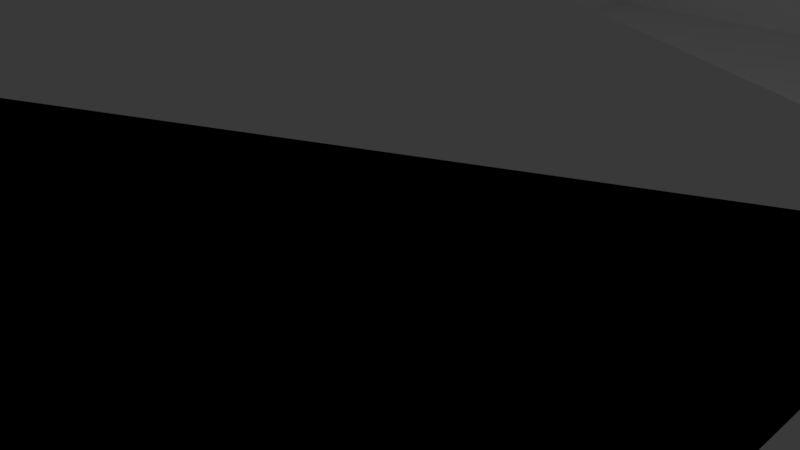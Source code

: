 # Source: Level1.blend  (saved by Blender 2.78.0; exported with 4.5.12 LTS)
import bpy
from mathutils import Matrix  # noqa: F401  (used for matrix-valued properties, if any)

bpy.ops.wm.read_factory_settings(use_empty=True)
scene = bpy.context.scene
scene.name = 'Scene'

# ---- collections
col_collection_1 = bpy.data.collections.new('Collection 1'); scene.collection.children.link(col_collection_1)

# ---- materials (node trees are filled in below, after node groups)
mat_material = bpy.data.materials.new('Material')
mat_material.alpha_threshold = 0.0
mat_material.use_transparent_shadow = False
mat_material.roughness = 0.5
mat_material.line_color = (0.0, 0.0, 0.0, 1.0)

# ---- material node trees

# ---- world
world_world = bpy.data.worlds.new('World'); scene.world = world_world
world_world.color = (0.05088, 0.05088, 0.05088)
world_world.use_sun_shadow = False
world_world.sun_shadow_jitter_overblur = 0.0
world_world.cycles.sampling_method = 'MANUAL'

# ---- cameras
cam_camera = bpy.data.cameras.new('Camera')
cam_camera.clip_end = 100.0
cam_camera.lens = 35.0
cam_camera.sensor_width = 32.0
cam_camera.sensor_height = 18.0
cam_camera.ortho_scale = 7.314
cam_camera.dof.focus_distance = 0.0
cam_camera.dof.aperture_fstop = 128.0

# ---- lights
light_lamp = bpy.data.lights.new('Lamp', 'POINT')
light_lamp.transmission_factor = 0.0
light_lamp.cutoff_distance = 30.0
light_lamp.energy = 100.0
light_lamp.shadow_buffer_clip_start = 1.001
light_lamp.shadow_soft_size = 0.1
light_lamp.shadow_maximum_resolution = 0.006
light_lamp.use_absolute_resolution = True

# ---- meshes
me_cube_010 = bpy.data.meshes.new('Cube.010')
me_cube_010.from_pydata([(1.0, -1.0, -1.0), (-1.0, -1.0, -1.0), (1.0, -1.0, 1.0), (-1.0, -1.0, 1.0), (0.0, -1.0, -1.0), (1.0, -1.0, 0.0), (-1.0, -1.0, 0.0), (-5.364e-07, -1.0, 1.0), (-2.98e-07, -1.0, 0.0), (-0.5, -1.0, -1.0), (1.0, -1.0, 0.5), (-1.0, -1.0, 0.5), (-0.5, -1.0, 1.0), (0.5, -1.0, -1.0), (1.0, -1.0, -0.5), (-1.0, -1.0, -0.5), (0.5, -1.0, 1.0), (-0.5, -1.0, 0.0), (0.5, -1.0, 0.0), (-1.49e-07, -1.0, -0.5), (-4.172e-07, -1.0, 0.5), (0.5, -1.0, 0.5), (0.5, -1.0, -0.5), (-0.5, -1.0, -0.5), (-0.5, -1.0, 0.5), (1.0, -0.75, -1.0), (-0.75, -1.0, -1.0), (1.0, -1.0, 0.75), (-1.0, -1.0, 0.75), (1.0, -0.75, 1.0), (-0.75, -1.0, 1.0), (0.25, -1.0, -1.0), (1.0, -1.0, -0.25), (-1.0, -1.0, -0.25), (0.25, -1.0, 1.0), (-0.75, -1.0, 0.0), (0.25, -1.0, 0.0), (-7.451e-08, -1.0, -0.75), (-3.576e-07, -1.0, 0.25), (1.0, -0.75, 0.0), (-0.25, -1.0, -1.0), (1.0, -1.0, 0.25), (-1.0, -1.0, 0.25), (-0.25, -1.0, 1.0), (0.75, -1.0, -1.0), (1.0, -1.0, -0.75), (-1.0, -0.75, -1.0), (-1.0, -1.0, -0.75), (0.75, -1.0, 1.0), (-1.0, -0.75, 1.0), (-1.0, -0.75, 0.0), (-0.25, -1.0, 0.0), (0.75, -1.0, 0.0), (-2.235e-07, -1.0, -0.25), (-4.768e-07, -1.0, 0.75), (1.0, -0.75, -0.5), (0.25, -1.0, 0.5), (0.75, -1.0, 0.5), (0.5, -1.0, 0.25), (0.5, -1.0, 0.75), (0.25, -1.0, -0.5), (0.75, -1.0, -0.5), (0.5, -1.0, -0.75), (0.5, -1.0, -0.25), (-0.75, -1.0, -0.5), (-0.25, -1.0, -0.5), (-0.5, -1.0, -0.75), (-0.5, -1.0, -0.25), (-1.0, -0.75, 0.5), (-1.0, -0.75, -0.5), (-0.75, -1.0, 0.5), (-0.25, -1.0, 0.5), (-0.5, -1.0, 0.25), (-0.5, -1.0, 0.75), (1.0, -0.75, 0.5), (1.0, -0.75, 0.25), (-0.25, -1.0, 0.75), (-0.25, -1.0, 0.25), (-0.75, -1.0, 0.25), (-1.0, -0.75, -0.25), (-1.0, -0.75, -0.75), (-1.0, -0.75, 0.75), (-1.0, -0.75, 0.25), (-0.25, -1.0, -0.25), (-0.25, -1.0, -0.75), (-0.75, -1.0, -0.75), (0.75, -1.0, -0.25), (0.75, -1.0, -0.75), (0.25, -1.0, -0.75), (0.75, -1.0, 0.75), (0.75, -1.0, 0.25), (0.25, -1.0, 0.25), (1.0, -0.75, -0.75), (1.0, -0.75, -0.25), (0.25, -1.0, 0.75), (0.25, -1.0, -0.25), (-0.75, -1.0, -0.25), (-0.75, -1.0, 0.75), (1.0, -0.75, 0.75), (1.0, -0.875, -1.0), (-0.875, -1.0, -1.0), (1.0, -1.0, 0.875), (-1.0, -1.0, 0.875), (1.0, -0.875, 1.0), (-0.875, -1.0, 1.0), (0.125, -1.0, -1.0), (1.0, -1.0, -0.125), (-1.0, -1.0, -0.125), (0.125, -1.0, 1.0), (-0.875, -1.0, 0.0), (0.125, -1.0, 0.0), (-3.725e-08, -1.0, -0.875), (-3.278e-07, -1.0, 0.125), (1.0, -0.875, 0.0), (-0.375, -1.0, -1.0), (1.0, -1.0, 0.375), (-1.0, -1.0, 0.375), (-0.375, -1.0, 1.0), (0.625, -1.0, -1.0), (1.0, -1.0, -0.625), (-1.0, -0.625, -1.0), (-1.0, -1.0, -0.625), (0.625, -1.0, 1.0), (-1.0, -0.625, 1.0), (-1.0, -0.625, 0.0), (-0.375, -1.0, 0.0), (0.625, -1.0, 0.0), (-1.863e-07, -1.0, -0.375), (-4.47e-07, -1.0, 0.625), (2.235e-08, -0.625, -1.0), (0.5, -0.625, -1.0), (1.0, -0.875, -0.5), (0.125, -1.0, 0.5), (0.625, -1.0, 0.5), (0.5, -1.0, 0.125), (0.5, -1.0, 0.625), (0.125, -1.0, -0.5), (0.625, -1.0, -0.5), (0.5, -1.0, -0.875), (0.5, -1.0, -0.375), (-0.875, -1.0, -0.5), (-0.375, -1.0, -0.5), (-0.5, -1.0, -0.875), (-0.5, -1.0, -0.375), (-1.0, -0.625, 0.5), (-1.0, -0.625, -0.5), (-0.875, -1.0, 0.5), (-0.375, -1.0, 0.5), (-0.5, -1.0, 0.125), (-0.5, -1.0, 0.625), (1.0, -0.875, 0.5), (-0.5, -0.625, -1.0), (1.0, -0.625, -1.0), (-0.625, -1.0, -1.0), (1.0, -1.0, 0.625), (-1.0, -1.0, 0.625), (1.0, -0.625, 1.0), (-0.625, -1.0, 1.0), (0.375, -1.0, -1.0), (1.0, -1.0, -0.375), (-1.0, -1.0, -0.375), (0.375, -1.0, 1.0), (-0.625, -1.0, 0.0), (0.375, -1.0, 0.0), (-1.118e-07, -1.0, -0.625), (-3.874e-07, -1.0, 0.375), (1.0, -0.625, 0.0), (-3.912e-07, -0.625, 1.0), (-0.125, -1.0, -1.0), (1.0, -1.0, 0.125), (-1.0, -1.0, 0.125), (-0.125, -1.0, 1.0), (0.875, -1.0, -1.0), (1.0, -1.0, -0.875), (-1.0, -0.875, -1.0), (-1.0, -1.0, -0.875), (0.875, -1.0, 1.0), (-1.0, -0.875, 1.0), (-1.0, -0.875, 0.0), (-0.125, -1.0, 0.0), (0.875, -1.0, 0.0), (-2.608e-07, -1.0, -0.125), (-5.066e-07, -1.0, 0.875), (0.5, -0.625, 1.0), (1.0, -0.625, -0.5), (0.375, -1.0, 0.5), (0.875, -1.0, 0.5), (0.5, -1.0, 0.375), (0.5, -1.0, 0.875), (0.375, -1.0, -0.5), (0.875, -1.0, -0.5), (0.5, -1.0, -0.625), (0.5, -1.0, -0.125), (-0.625, -1.0, -0.5), (-0.125, -1.0, -0.5), (-0.5, -1.0, -0.625), (-0.5, -1.0, -0.125), (-1.0, -0.875, 0.5), (-1.0, -0.875, -0.5), (-0.625, -1.0, 0.5), (-0.125, -1.0, 0.5), (-0.5, -1.0, 0.375), (-0.5, -1.0, 0.875), (1.0, -0.625, 0.5), (-0.5, -0.625, 1.0), (-0.25, -0.625, -1.0), (-0.25, -0.625, 1.0), (1.0, -0.875, 0.25), (1.0, -0.625, 0.25), (1.0, -0.75, 0.125), (1.0, -0.75, 0.375), (-0.375, -1.0, 0.75), (-0.125, -1.0, 0.75), (-0.25, -1.0, 0.625), (-0.25, -1.0, 0.875), (-0.375, -1.0, 0.25), (-0.125, -1.0, 0.25), (-0.25, -1.0, 0.125), (-0.25, -1.0, 0.375), (-0.875, -1.0, 0.25), (-0.625, -1.0, 0.25), (-0.75, -1.0, 0.125), (-0.75, -1.0, 0.375), (-1.0, -0.625, -0.25), (-1.0, -0.875, -0.25), (-1.0, -0.75, -0.375), (-1.0, -0.75, -0.125), (-1.0, -0.625, -0.75), (-1.0, -0.875, -0.75), (-1.0, -0.75, -0.875), (-1.0, -0.75, -0.625), (-1.0, -0.625, 0.75), (-1.0, -0.875, 0.75), (-1.0, -0.75, 0.625), (-1.0, -0.75, 0.875), (-1.0, -0.625, 0.25), (-1.0, -0.875, 0.25), (-1.0, -0.75, 0.125), (-1.0, -0.75, 0.375), (-0.375, -1.0, -0.25), (-0.125, -1.0, -0.25), (-0.25, -1.0, -0.375), (-0.25, -1.0, -0.125), (-0.375, -1.0, -0.75), (-0.125, -1.0, -0.75), (-0.25, -1.0, -0.875), (-0.25, -1.0, -0.625), (-0.875, -1.0, -0.75), (-0.625, -1.0, -0.75), (-0.75, -1.0, -0.875), (-0.75, -1.0, -0.625), (0.625, -1.0, -0.25), (0.875, -1.0, -0.25), (0.75, -1.0, -0.375), (0.75, -1.0, -0.125), (0.625, -1.0, -0.75), (0.875, -1.0, -0.75), (0.75, -1.0, -0.875), (0.75, -1.0, -0.625), (0.125, -1.0, -0.75), (0.375, -1.0, -0.75), (0.25, -1.0, -0.875), (0.25, -1.0, -0.625), (0.625, -1.0, 0.75), (0.875, -1.0, 0.75), (0.75, -1.0, 0.625), (0.75, -1.0, 0.875), (0.625, -1.0, 0.25), (0.875, -1.0, 0.25), (0.75, -1.0, 0.125), (0.75, -1.0, 0.375), (0.125, -1.0, 0.25), (0.375, -1.0, 0.25), (0.25, -1.0, 0.125), (0.25, -1.0, 0.375), (1.0, -0.875, -0.75), (1.0, -0.625, -0.75), (1.0, -0.75, -0.875), (1.0, -0.75, -0.625), (0.75, -0.625, 1.0), (0.75, -0.625, -1.0), (0.25, -0.625, -1.0), (0.25, -0.625, 1.0), (1.0, -0.875, -0.25), (1.0, -0.625, -0.25), (1.0, -0.75, -0.375), (1.0, -0.75, -0.125), (0.125, -1.0, 0.75), (0.375, -1.0, 0.75), (0.25, -1.0, 0.625), (0.25, -1.0, 0.875), (0.125, -1.0, -0.25), (0.375, -1.0, -0.25), (0.25, -1.0, -0.375), (0.25, -1.0, -0.125), (-0.875, -1.0, -0.25), (-0.625, -1.0, -0.25), (-0.75, -1.0, -0.375), (-0.75, -1.0, -0.125), (-0.875, -1.0, 0.75), (-0.625, -1.0, 0.75), (-0.75, -1.0, 0.625), (-0.75, -1.0, 0.875), (1.0, -0.875, 0.75), (1.0, -0.625, 0.75), (1.0, -0.75, 0.625), (1.0, -0.75, 0.875), (-0.75, -0.625, 1.0), (-0.75, -0.625, -1.0), (-0.625, -0.625, -1.0), (-0.875, -0.625, -1.0), (-0.875, -0.625, 1.0), (-0.625, -0.625, 1.0), (1.0, -0.625, 0.875), (1.0, -0.625, 0.625), (1.0, -0.875, 0.625), (-0.625, -1.0, 0.875), (-0.625, -1.0, 0.625), (-0.875, -1.0, 0.625), (-0.625, -1.0, -0.125), (-0.625, -1.0, -0.375), (-0.875, -1.0, -0.375), (0.375, -1.0, -0.125), (0.375, -1.0, -0.375), (0.125, -1.0, -0.375), (0.375, -1.0, 0.875), (0.375, -1.0, 0.625), (0.125, -1.0, 0.625), (1.0, -0.625, -0.125), (1.0, -0.625, -0.375), (1.0, -0.875, -0.375), (0.125, -0.625, 1.0), (0.375, -0.625, 1.0), (0.375, -0.625, -1.0), (0.125, -0.625, -1.0), (0.875, -0.625, -1.0), (0.625, -0.625, -1.0), (0.625, -0.625, 1.0), (0.875, -0.625, 1.0), (1.0, -0.625, -0.625), (1.0, -0.625, -0.875), (1.0, -0.875, -0.875), (0.375, -1.0, 0.375), (0.375, -1.0, 0.125), (0.125, -1.0, 0.125), (0.875, -1.0, 0.375), (0.875, -1.0, 0.125), (0.625, -1.0, 0.125), (0.875, -1.0, 0.875), (0.875, -1.0, 0.625), (0.625, -1.0, 0.625), (0.375, -1.0, -0.625), (0.375, -1.0, -0.875), (0.125, -1.0, -0.875), (0.875, -1.0, -0.625), (0.875, -1.0, -0.875), (0.625, -1.0, -0.875), (0.875, -1.0, -0.125), (0.875, -1.0, -0.375), (0.625, -1.0, -0.375), (-0.625, -1.0, -0.625), (-0.625, -1.0, -0.875), (-0.875, -1.0, -0.875), (-0.125, -1.0, -0.625), (-0.125, -1.0, -0.875), (-0.375, -1.0, -0.875), (-0.125, -1.0, -0.125), (-0.125, -1.0, -0.375), (-0.375, -1.0, -0.375), (-1.0, -0.875, 0.375), (-1.0, -0.875, 0.125), (-1.0, -0.625, 0.125), (-1.0, -0.875, 0.875), (-1.0, -0.875, 0.625), (-1.0, -0.625, 0.625), (-1.0, -0.875, -0.625), (-1.0, -0.875, -0.875), (-1.0, -0.625, -0.875), (-1.0, -0.875, -0.125), (-1.0, -0.875, -0.375), (-1.0, -0.625, -0.375), (-0.625, -1.0, 0.375), (-0.625, -1.0, 0.125), (-0.875, -1.0, 0.125), (-0.125, -1.0, 0.375), (-0.125, -1.0, 0.125), (-0.375, -1.0, 0.125), (-0.125, -1.0, 0.875), (-0.125, -1.0, 0.625), (-0.375, -1.0, 0.625), (1.0, -0.625, 0.375), (1.0, -0.625, 0.125), (1.0, -0.875, 0.125), (-0.375, -0.625, 1.0), (-0.125, -0.625, 1.0), (-0.125, -0.625, -1.0), (-0.375, -0.625, -1.0), (1.0, -0.875, 0.375), (-0.375, -1.0, 0.875), (-0.375, -1.0, 0.375), (-0.875, -1.0, 0.375), (-1.0, -0.625, -0.125), (-1.0, -0.625, -0.625), (-1.0, -0.625, 0.875), (-1.0, -0.625, 0.375), (-0.375, -1.0, -0.125), (-0.375, -1.0, -0.625), (-0.875, -1.0, -0.625), (0.625, -1.0, -0.125), (0.625, -1.0, -0.625), (0.125, -1.0, -0.625), (0.625, -1.0, 0.875), (0.625, -1.0, 0.375), (0.125, -1.0, 0.375), (1.0, -0.875, -0.625), (1.0, -0.875, -0.125), (0.125, -1.0, 0.875), (0.125, -1.0, -0.125), (-0.875, -1.0, -0.125), (-0.875, -1.0, 0.875), (1.0, -0.875, 0.875), (1.0, -0.875, 11.0), (1.0, -1.0, 11.0), (-0.875, -1.0, 11.0), (-1.0, -1.0, 11.0), (0.125, -1.0, 11.0), (-5.364e-07, -1.0, 11.0), (-4.88e-07, -0.875, 11.0), (-0.375, -1.0, 11.0), (-0.5, -1.0, 11.0), (0.625, -1.0, 11.0), (0.5, -1.0, 11.0), (0.5, -0.875, 11.0), (-0.5, -0.875, 11.0), (1.0, -0.625, 11.0), (1.0, -0.75, 11.0), (-0.625, -1.0, 11.0), (-0.75, -1.0, 11.0), (0.375, -1.0, 11.0), (0.25, -1.0, 11.0), (-3.912e-07, -0.625, 11.0), (-4.396e-07, -0.75, 11.0), (-0.125, -1.0, 11.0), (-0.25, -1.0, 11.0), (0.875, -1.0, 11.0), (0.75, -1.0, 11.0), (-1.0, -0.875, 11.0), (-1.0, -0.75, 11.0), (0.5, -0.625, 11.0), (0.5, -0.75, 11.0), (-0.5, -0.625, 11.0), (-0.5, -0.75, 11.0), (-0.25, -0.875, 11.0), (-0.25, -0.625, 11.0), (-0.25, -0.75, 11.0), (-0.125, -0.75, 11.0), (-0.375, -0.75, 11.0), (0.75, -0.875, 11.0), (0.75, -0.625, 11.0), (0.75, -0.75, 11.0), (0.875, -0.75, 11.0), (0.625, -0.75, 11.0), (0.25, -0.875, 11.0), (0.25, -0.625, 11.0), (0.25, -0.75, 11.0), (0.375, -0.75, 11.0), (0.125, -0.75, 11.0), (-0.75, -0.875, 11.0), (-0.75, -0.625, 11.0), (-0.75, -0.75, 11.0), (-0.625, -0.75, 11.0), (-0.875, -0.75, 11.0), (-1.0, -0.625, 11.0), (-0.875, -0.625, 11.0), (-0.625, -0.625, 11.0), (-0.625, -0.875, 11.0), (0.125, -0.625, 11.0), (0.375, -0.625, 11.0), (0.375, -0.875, 11.0), (0.625, -0.625, 11.0), (0.875, -0.625, 11.0), (0.875, -0.875, 11.0), (-0.375, -0.625, 11.0), (-0.125, -0.625, 11.0), (-0.125, -0.875, 11.0), (-0.375, -0.875, 11.0), (0.625, -0.875, 11.0), (0.125, -0.875, 11.0), (-0.875, -0.875, 11.0), (1.0, -0.875, -9.0), (1.0, -1.0, -9.0), (-0.875, -1.0, -9.0), (-1.0, -1.0, -9.0), (0.125, -1.0, -9.0), (0.0, -1.0, -9.0), (-0.375, -1.0, -9.0), (-0.5, -1.0, -9.0), (0.625, -1.0, -9.0), (0.5, -1.0, -9.0), (1.0, -0.625, -9.0), (1.0, -0.75, -9.0), (-0.625, -1.0, -9.0), (-0.75, -1.0, -9.0), (0.375, -1.0, -9.0), (0.25, -1.0, -9.0), (-0.125, -1.0, -9.0), (-0.25, -1.0, -9.0), (0.875, -1.0, -9.0), (0.75, -1.0, -9.0), (-1.0, -0.875, -9.0), (-1.0, -0.75, -9.0), (7.451e-09, -0.875, -9.0), (1.49e-08, -0.75, -9.0), (0.5, -0.875, -9.0), (0.5, -0.75, -9.0), (-0.5, -0.875, -9.0), (-0.5, -0.75, -9.0), (-0.375, -0.75, -9.0), (-0.125, -0.75, -9.0), (-0.25, -0.75, -9.0), (-0.25, -0.875, -9.0), (0.625, -0.75, -9.0), (0.875, -0.75, -9.0), (0.75, -0.75, -9.0), (0.75, -0.875, -9.0), (0.125, -0.75, -9.0), (0.375, -0.75, -9.0), (0.25, -0.75, -9.0), (0.25, -0.875, -9.0), (-0.875, -0.75, -9.0), (-0.625, -0.75, -9.0), (-0.75, -0.75, -9.0), (-0.75, -0.875, -9.0), (-1.0, -0.625, -9.0), (2.235e-08, -0.625, -9.0), (0.5, -0.625, -9.0), (-0.5, -0.625, -9.0), (-0.25, -0.625, -9.0), (0.75, -0.625, -9.0), (0.25, -0.625, -9.0), (-0.75, -0.625, -9.0), (-0.625, -0.875, -9.0), (-0.625, -0.625, -9.0), (-0.875, -0.625, -9.0), (0.375, -0.875, -9.0), (0.375, -0.625, -9.0), (0.125, -0.625, -9.0), (0.875, -0.875, -9.0), (0.875, -0.625, -9.0), (0.625, -0.625, -9.0), (-0.125, -0.875, -9.0), (-0.125, -0.625, -9.0), (-0.375, -0.625, -9.0), (-0.375, -0.875, -9.0), (0.625, -0.875, -9.0), (0.125, -0.875, -9.0), (-0.875, -0.875, -9.0)], [], [(420, 103, 2, 101), (419, 104, 3, 102), (418, 109, 6, 107), (417, 110, 8, 181), (416, 108, 7, 182), (415, 113, 5, 106), (414, 131, 14, 119), (413, 132, 20, 165), (412, 133, 21, 187), (411, 122, 16, 188), (410, 136, 19, 164), (409, 137, 22, 191), (408, 126, 18, 192), (407, 140, 15, 121), (406, 141, 23, 195), (405, 125, 17, 196), (400, 146, 11, 116), (399, 147, 24, 201), (398, 117, 12, 202), (397, 150, 10, 115), (392, 207, 41, 169), (391, 208, 75, 209), (390, 203, 74, 210), (389, 211, 73, 149), (388, 212, 76, 213), (387, 171, 43, 214), (386, 215, 72, 148), (385, 216, 77, 217), (384, 200, 71, 218), (383, 219, 42, 170), (382, 220, 78, 221), (381, 199, 70, 222), (379, 224, 79, 225), (378, 178, 50, 226), (376, 228, 80, 229), (375, 198, 69, 230), (373, 232, 81, 233), (372, 177, 49, 234), (370, 236, 82, 237), (369, 197, 68, 238), (368, 239, 67, 143), (367, 240, 83, 241), (366, 179, 51, 242), (365, 243, 66, 142), (364, 244, 84, 245), (363, 194, 65, 246), (362, 247, 47, 175), (361, 248, 85, 249), (360, 193, 64, 250), (359, 251, 63, 139), (358, 252, 86, 253), (357, 180, 52, 254), (356, 255, 62, 138), (355, 256, 87, 257), (354, 190, 61, 258), (353, 259, 37, 111), (352, 260, 88, 261), (351, 189, 60, 262), (350, 263, 59, 135), (349, 264, 89, 265), (348, 176, 48, 266), (347, 267, 58, 134), (346, 268, 90, 269), (345, 186, 57, 270), (344, 271, 38, 112), (343, 272, 91, 273), (342, 185, 56, 274), (341, 275, 45, 173), (340, 276, 92, 277), (339, 184, 55, 278), (396, 205, 537, 552), (174, 46, 510, 509), (4, 168, 505, 494), (34, 161, 438, 439), (204, 312, 474, 450), (171, 7, 426, 442), (330, 283, 32, 159), (329, 284, 93, 285), (328, 166, 39, 286), (327, 287, 54, 128), (326, 288, 94, 289), (325, 161, 34, 290), (324, 291, 53, 127), (323, 292, 95, 293), (322, 163, 36, 294), (321, 295, 33, 160), (320, 296, 96, 297), (319, 162, 35, 298), (318, 299, 28, 155), (317, 300, 97, 301), (316, 157, 30, 302), (315, 303, 27, 154), (314, 304, 98, 305), (313, 156, 29, 306), (108, 34, 439, 425), (177, 3, 424, 446), (29, 156, 434, 435), (280, 335, 548, 538), (151, 396, 552, 536), (158, 31, 504, 503), (172, 44, 508, 507), (395, 129, 534, 551), (46, 120, 533, 510), (205, 395, 551, 537), (31, 105, 493, 504), (103, 29, 435, 421), (176, 2, 422, 444), (393, 204, 450, 482), (206, 393, 482, 453), (3, 104, 423, 424), (304, 313, 306, 98), (203, 314, 305, 74), (150, 315, 154, 10), (74, 305, 315, 150), (305, 98, 303, 315), (300, 316, 302, 97), (73, 202, 316, 300), (202, 12, 157, 316), (199, 317, 301, 70), (24, 149, 317, 199), (149, 73, 300, 317), (146, 318, 155, 11), (70, 301, 318, 146), (301, 97, 299, 318), (296, 319, 298, 96), (67, 196, 319, 296), (196, 17, 162, 319), (193, 320, 297, 64), (23, 143, 320, 193), (143, 67, 296, 320), (140, 321, 160, 15), (64, 297, 321, 140), (297, 96, 295, 321), (292, 322, 294, 95), (63, 192, 322, 292), (192, 18, 163, 322), (189, 323, 293, 60), (22, 139, 323, 189), (139, 63, 292, 323), (136, 324, 127, 19), (60, 293, 324, 136), (293, 95, 291, 324), (288, 325, 290, 94), (59, 188, 325, 288), (188, 16, 161, 325), (185, 326, 289, 56), (21, 135, 326, 185), (135, 59, 288, 326), (132, 327, 128, 20), (56, 289, 327, 132), (289, 94, 287, 327), (284, 328, 286, 93), (184, 329, 285, 55), (131, 330, 159, 14), (55, 285, 330, 131), (285, 93, 283, 330), (311, 123, 472, 473), (307, 311, 473, 468), (332, 282, 463, 477), (43, 171, 442, 443), (7, 108, 425, 426), (44, 118, 497, 508), (168, 40, 506, 505), (105, 4, 494, 493), (153, 26, 502, 501), (334, 281, 539, 546), (118, 13, 498, 497), (1, 174, 509, 492), (152, 25, 500, 499), (129, 334, 546, 534), (13, 158, 503, 498), (117, 43, 443, 428), (49, 177, 446, 447), (123, 49, 447, 472), (2, 103, 421, 422), (183, 332, 477, 448), (276, 339, 278, 92), (152, 340, 277, 25), (99, 341, 173, 0), (25, 277, 341, 99), (277, 92, 275, 341), (272, 342, 274, 91), (58, 187, 342, 272), (187, 21, 185, 342), (163, 343, 273, 36), (18, 134, 343, 163), (134, 58, 272, 343), (110, 344, 112, 8), (36, 273, 344, 110), (273, 91, 271, 344), (268, 345, 270, 90), (41, 115, 345, 268), (115, 10, 186, 345), (180, 346, 269, 52), (5, 169, 346, 180), (169, 41, 268, 346), (126, 347, 134, 18), (52, 269, 347, 126), (269, 90, 267, 347), (264, 348, 266, 89), (27, 101, 348, 264), (101, 2, 176, 348), (186, 349, 265, 57), (10, 154, 349, 186), (154, 27, 264, 349), (133, 350, 135, 21), (57, 265, 350, 133), (265, 89, 263, 350), (260, 351, 262, 88), (62, 191, 351, 260), (191, 22, 189, 351), (158, 352, 261, 31), (13, 138, 352, 158), (138, 62, 260, 352), (105, 353, 111, 4), (31, 261, 353, 105), (261, 88, 259, 353), (256, 354, 258, 87), (45, 119, 354, 256), (119, 14, 190, 354), (172, 355, 257, 44), (0, 173, 355, 172), (173, 45, 256, 355), (118, 356, 138, 13), (44, 257, 356, 118), (257, 87, 255, 356), (252, 357, 254, 86), (32, 106, 357, 252), (106, 5, 180, 357), (190, 358, 253, 61), (14, 159, 358, 190), (159, 32, 252, 358), (137, 359, 139, 22), (61, 253, 359, 137), (253, 86, 251, 359), (248, 360, 250, 85), (66, 195, 360, 248), (195, 23, 193, 360), (153, 361, 249, 26), (9, 142, 361, 153), (142, 66, 248, 361), (100, 362, 175, 1), (26, 249, 362, 100), (249, 85, 247, 362), (244, 363, 246, 84), (37, 164, 363, 244), (164, 19, 194, 363), (168, 364, 245, 40), (4, 111, 364, 168), (111, 37, 244, 364), (114, 365, 142, 9), (40, 245, 365, 114), (245, 84, 243, 365), (240, 366, 242, 83), (53, 181, 366, 240), (181, 8, 179, 366), (194, 367, 241, 65), (19, 127, 367, 194), (127, 53, 240, 367), (141, 368, 143, 23), (65, 241, 368, 141), (241, 83, 239, 368), (236, 369, 238, 82), (42, 116, 369, 236), (116, 11, 197, 369), (178, 370, 237, 50), (6, 170, 370, 178), (170, 42, 236, 370), (50, 237, 371, 124), (237, 82, 235, 371), (232, 372, 234, 81), (28, 102, 372, 232), (102, 3, 177, 372), (197, 373, 233, 68), (11, 155, 373, 197), (155, 28, 232, 373), (68, 233, 374, 144), (233, 81, 231, 374), (228, 375, 230, 80), (47, 121, 375, 228), (121, 15, 198, 375), (174, 376, 229, 46), (1, 175, 376, 174), (175, 47, 228, 376), (46, 229, 377, 120), (229, 80, 227, 377), (224, 378, 226, 79), (33, 107, 378, 224), (107, 6, 178, 378), (198, 379, 225, 69), (15, 160, 379, 198), (160, 33, 224, 379), (69, 225, 380, 145), (225, 79, 223, 380), (220, 381, 222, 78), (72, 201, 381, 220), (201, 24, 199, 381), (162, 382, 221, 35), (17, 148, 382, 162), (148, 72, 220, 382), (109, 383, 170, 6), (35, 221, 383, 109), (221, 78, 219, 383), (216, 384, 218, 77), (38, 165, 384, 216), (165, 20, 200, 384), (179, 385, 217, 51), (8, 112, 385, 179), (112, 38, 216, 385), (125, 386, 148, 17), (51, 217, 386, 125), (217, 77, 215, 386), (212, 387, 214, 76), (54, 182, 387, 212), (182, 7, 171, 387), (200, 388, 213, 71), (20, 128, 388, 200), (128, 54, 212, 388), (147, 389, 149, 24), (71, 213, 389, 147), (213, 76, 211, 389), (208, 390, 210, 75), (166, 391, 209, 39), (113, 392, 169, 5), (39, 209, 392, 113), (209, 75, 207, 392), (48, 176, 444, 445), (122, 48, 445, 430), (338, 279, 458, 480), (156, 338, 480, 434), (157, 12, 429, 436), (310, 308, 540, 543), (0, 172, 507, 490), (333, 130, 535, 545), (120, 310, 543, 533), (40, 114, 495, 506), (336, 280, 538, 549), (26, 100, 491, 502), (281, 333, 545, 539), (331, 167, 440, 476), (12, 117, 428, 429), (282, 331, 476, 463), (207, 397, 115, 41), (75, 210, 397, 207), (210, 74, 150, 397), (211, 398, 202, 73), (76, 214, 398, 211), (214, 43, 117, 398), (215, 399, 201, 72), (77, 218, 399, 215), (218, 71, 147, 399), (219, 400, 116, 42), (78, 222, 400, 219), (222, 70, 146, 400), (79, 226, 401, 223), (226, 50, 124, 401), (80, 230, 402, 227), (230, 69, 145, 402), (81, 234, 403, 231), (234, 49, 123, 403), (82, 238, 404, 235), (238, 68, 144, 404), (239, 405, 196, 67), (83, 242, 405, 239), (242, 51, 125, 405), (243, 406, 195, 66), (84, 246, 406, 243), (246, 65, 141, 406), (247, 407, 121, 47), (85, 250, 407, 247), (250, 64, 140, 407), (251, 408, 192, 63), (86, 254, 408, 251), (254, 52, 126, 408), (255, 409, 191, 62), (87, 258, 409, 255), (258, 61, 137, 409), (259, 410, 164, 37), (88, 262, 410, 259), (262, 60, 136, 410), (263, 411, 188, 59), (89, 266, 411, 263), (266, 48, 122, 411), (267, 412, 187, 58), (90, 270, 412, 267), (270, 57, 133, 412), (271, 413, 165, 38), (91, 274, 413, 271), (274, 56, 132, 413), (275, 414, 119, 45), (92, 278, 414, 275), (278, 55, 131, 414), (161, 16, 431, 438), (16, 122, 430, 431), (337, 183, 448, 479), (114, 9, 496, 495), (130, 336, 549, 535), (100, 1, 492, 491), (25, 99, 489, 500), (309, 151, 536, 542), (9, 153, 501, 496), (394, 206, 453, 483), (279, 337, 479, 458), (30, 157, 436, 437), (283, 415, 106, 32), (93, 286, 415, 283), (286, 39, 113, 415), (287, 416, 182, 54), (94, 290, 416, 287), (290, 34, 108, 416), (291, 417, 181, 53), (95, 294, 417, 291), (294, 36, 110, 417), (295, 418, 107, 33), (96, 298, 418, 295), (298, 35, 109, 418), (299, 419, 102, 28), (97, 302, 419, 299), (302, 30, 104, 419), (303, 420, 101, 27), (98, 306, 420, 303), (306, 29, 103, 420), (167, 394, 483, 440), (104, 30, 437, 423), (312, 307, 468, 474), (99, 0, 490, 489), (308, 309, 542, 540), (335, 152, 499, 548), (488, 446, 424, 423), (487, 427, 426, 425), (486, 432, 431, 430), (485, 433, 429, 428), (484, 452, 443, 442), (483, 453, 454, 455), (482, 450, 451, 456), (481, 457, 445, 444), (480, 458, 459, 460), (479, 448, 449, 461), (478, 462, 439, 438), (477, 463, 464, 465), (476, 440, 441, 466), (475, 467, 437, 436), (474, 468, 469, 470), (473, 472, 447, 471), (468, 473, 471, 469), (450, 474, 470, 451), (433, 475, 436, 429), (451, 470, 475, 433), (470, 469, 467, 475), (463, 476, 466, 464), (448, 477, 465, 449), (432, 478, 438, 431), (449, 465, 478, 432), (465, 464, 462, 478), (458, 479, 461, 459), (434, 480, 460, 435), (421, 481, 444, 422), (435, 460, 481, 421), (460, 459, 457, 481), (453, 482, 456, 454), (440, 483, 455, 441), (427, 484, 442, 426), (441, 455, 484, 427), (455, 454, 452, 484), (452, 485, 428, 443), (454, 456, 485, 452), (456, 451, 433, 485), (457, 486, 430, 445), (459, 461, 486, 457), (461, 449, 432, 486), (462, 487, 425, 439), (464, 466, 487, 462), (466, 441, 427, 487), (467, 488, 423, 437), (469, 471, 488, 467), (471, 447, 446, 488), (556, 491, 492, 509), (555, 493, 494, 511), (554, 497, 498, 513), (553, 495, 496, 515), (552, 517, 516, 536), (551, 518, 519, 537), (550, 505, 506, 520), (549, 521, 514, 535), (548, 522, 523, 538), (547, 507, 508, 524), (546, 525, 512, 534), (545, 526, 527, 539), (544, 503, 504, 528), (543, 529, 510, 533), (542, 530, 531, 540), (541, 501, 502, 532), (530, 541, 532, 531), (516, 515, 541, 530), (515, 496, 501, 541), (536, 516, 530, 542), (540, 531, 529, 543), (526, 544, 528, 527), (514, 513, 544, 526), (513, 498, 503, 544), (535, 514, 526, 545), (539, 527, 525, 546), (522, 547, 524, 523), (500, 489, 547, 522), (489, 490, 507, 547), (499, 500, 522, 548), (538, 523, 521, 549), (518, 550, 520, 519), (512, 511, 550, 518), (511, 494, 505, 550), (534, 512, 518, 551), (537, 519, 517, 552), (517, 553, 515, 516), (519, 520, 553, 517), (520, 506, 495, 553), (521, 554, 513, 514), (523, 524, 554, 521), (524, 508, 497, 554), (525, 555, 511, 512), (527, 528, 555, 525), (528, 504, 493, 555), (529, 556, 509, 510), (531, 532, 556, 529), (532, 502, 491, 556)])
me_cube_010.materials.append(mat_material)
me_cube_010.use_remesh_preserve_volume = False
me_cube_010.use_remesh_preserve_attributes = False
me_cube_010.use_mirror_vertex_groups = False
me_cube_010.update()
me_cube_009 = bpy.data.meshes.new('Cube.009')
me_cube_009.from_pydata([(1.0, -5.96e-08, -1.0), (-1.0, 2.98e-07, -1.0), (1.0, -5.364e-07, 1.0), (-1.0, 1.788e-07, 1.0), (-1.0, 2.384e-07, 0.0), (1.0, -2.98e-07, 0.0), (-1.49e-07, -1.788e-07, 1.0), (1.0, -0.5, -1.0), (1.0, -0.5, 1.0), (-1.0, -0.5, -1.0), (-1.0, -0.5, 1.0), (-1.0, -0.5, 0.0), (-1.0, 2.682e-07, -0.5), (-1.0, 2.086e-07, 0.5), (1.0, -0.5, 0.0), (1.0, -1.788e-07, -0.5), (1.0, -4.172e-07, 0.5), (-3.427e-07, -0.5, 1.0), (0.5, -3.576e-07, 1.0), (-0.5, 0.0, 1.0), (0.5, -0.5, 1.0), (1.0, -0.5, -0.5), (-1.0, -0.5, 0.5), (-1.0, -0.5, -0.5), (1.0, -0.5, 0.5), (-0.5, -0.5, 1.0), (-0.5, -0.5, -1.0), (1.0, 0.25, -1.0), (-1.0, -0.25, -1.0), (1.0, 0.25, 1.0), (-1.0, -0.25, 1.0), (-1.0, -0.25, 0.0), (-1.0, 2.831e-07, -0.75), (-1.0, 2.235e-07, 0.25), (1.0, 0.25, 0.0), (1.0, -1.192e-07, -0.75), (1.0, -3.576e-07, 0.25), (-5.215e-08, 0.25, 1.0), (0.75, -4.47e-07, 1.0), (-0.25, -8.941e-08, 1.0), (1.0, -0.25, -1.0), (-1.0, 0.25, -1.0), (1.0, -0.25, 1.0), (-1.0, 0.25, 1.0), (-1.0, 0.25, 0.0), (-1.0, 2.533e-07, -0.25), (-1.0, 1.937e-07, 0.75), (1.0, -0.25, 0.0), (1.0, -2.384e-07, -0.25), (1.0, -4.768e-07, 0.75), (-2.459e-07, -0.25, 1.0), (0.25, -2.682e-07, 1.0), (-0.75, 8.941e-08, 1.0), (0.75, -0.5, -1.0), (-0.5, 0.25, 1.0), (0.5, 0.25, 1.0), (0.5, -0.25, 1.0), (0.75, -0.5, 1.0), (0.25, -0.5, 1.0), (1.0, 0.25, 0.5), (1.0, 0.25, -0.5), (1.0, -0.25, -0.5), (1.0, -0.5, -0.75), (1.0, -0.5, -0.25), (-1.0, -0.25, 0.5), (-1.0, -0.5, 0.25), (-1.0, -0.5, 0.75), (-1.0, -0.25, -0.5), (-1.0, -0.5, -0.75), (-1.0, -0.5, -0.25), (-1.0, 0.25, -0.5), (-1.0, 0.25, 0.5), (1.0, -0.25, 0.5), (1.0, -0.5, 0.25), (1.0, -0.5, 0.75), (-0.5, -0.25, 1.0), (-0.25, -0.5, 1.0), (-0.75, -0.5, 1.0), (-0.25, -0.5, -1.0), (-0.75, -0.25, 1.0), (-0.25, -0.25, 1.0), (1.0, -0.25, 0.75), (1.0, -0.25, 0.25), (-1.0, 0.25, 0.75), (-1.0, 0.25, 0.25), (-1.0, 0.25, -0.25), (-1.0, 0.25, -0.75), (-1.0, -0.25, -0.75), (-1.0, -0.25, 0.25), (1.0, -0.25, -0.25), (1.0, -0.25, -0.75), (1.0, 0.25, -0.75), (1.0, 0.25, 0.25), (0.25, -0.25, 1.0), (0.75, -0.25, 1.0), (0.75, 0.25, 1.0), (-0.25, 0.25, 1.0), (-0.75, 0.25, 1.0), (0.25, 0.25, 1.0), (1.0, 0.25, 0.75), (1.0, 0.25, -0.25), (-1.0, -0.25, 0.75), (-1.0, -0.25, -0.25), (1.0, 0.125, -1.0), (-1.0, -0.125, -1.0), (1.0, 0.125, 1.0), (-1.0, -0.125, 1.0), (-1.0, -0.125, 0.0), (-1.0, 2.906e-07, -0.875), (-1.0, 2.31e-07, 0.125), (1.0, 0.125, 0.0), (1.0, -8.941e-08, -0.875), (1.0, -3.278e-07, 0.125), (-1.006e-07, 0.125, 1.0), (0.875, -4.917e-07, 1.0), (-0.125, -1.341e-07, 1.0), (1.0, -0.375, -1.0), (-1.0, 0.375, -1.0), (1.0, -0.375, 1.0), (-1.0, 0.375, 1.0), (-1.0, -0.625, -1.0), (-1.0, -0.625, 1.0), (-1.0, 0.375, 0.0), (-1.0, -0.625, 0.0), (-1.0, 2.608e-07, -0.375), (-1.0, 2.012e-07, 0.625), (1.0, -0.375, 0.0), (1.0, -2.086e-07, -0.375), (1.0, -4.47e-07, 0.625), (-2.943e-07, -0.375, 1.0), (0.375, -3.129e-07, 1.0), (-0.625, 4.47e-08, 1.0), (1.043e-07, 0.375, -1.0), (0.625, -0.5, -1.0), (0.5, -0.625, -1.0), (0.5, 0.375, -1.0), (-0.5, 0.375, -1.0), (-0.5, 0.125, 1.0), (0.5, 0.125, 1.0), (0.5, -0.375, 1.0), (0.875, -0.5, 1.0), (0.375, -0.5, 1.0), (1.0, 0.125, 0.5), (1.0, 0.125, -0.5), (1.0, -0.375, -0.5), (1.0, -0.5, -0.875), (1.0, -0.5, -0.375), (-1.0, -0.125, 0.5), (-1.0, -0.625, 0.5), (-1.0, -0.5, 0.125), (-1.0, -0.5, 0.625), (-1.0, -0.125, -0.5), (-1.0, -0.625, -0.5), (-1.0, -0.5, -0.875), (-1.0, -0.5, -0.375), (-1.0, 0.375, -0.5), (-1.0, 0.375, 0.5), (1.0, -0.375, 0.5), (1.0, -0.5, 0.125), (1.0, -0.5, 0.625), (-0.5, -0.375, 1.0), (-0.125, -0.5, 1.0), (-0.625, -0.5, 1.0), (-0.375, -0.5, -1.0), (-0.5, -0.625, -1.0), (1.0, -0.625, -1.0), (1.0, -0.625, 1.0), (1.0, 0.375, -1.0), (-1.0, -0.375, -1.0), (1.0, 0.375, 1.0), (-1.0, -0.375, 1.0), (-1.0, -0.375, 0.0), (-1.0, 2.757e-07, -0.625), (-1.0, 2.161e-07, 0.375), (1.0, -0.625, 0.0), (1.0, 0.375, 0.0), (1.0, -1.49e-07, -0.625), (1.0, -3.874e-07, 0.375), (-3.912e-07, -0.625, 1.0), (-3.725e-09, 0.375, 1.0), (0.625, -4.023e-07, 1.0), (-0.375, -4.47e-08, 1.0), (1.0, -0.125, -1.0), (-1.0, 0.125, -1.0), (1.0, -0.125, 1.0), (-1.0, 0.125, 1.0), (-1.0, 0.125, 0.0), (-1.0, 2.459e-07, -0.125), (-1.0, 1.863e-07, 0.875), (1.0, -0.125, 0.0), (1.0, -2.682e-07, -0.125), (1.0, -5.066e-07, 0.875), (-1.974e-07, -0.125, 1.0), (0.125, -2.235e-07, 1.0), (-0.875, 1.341e-07, 1.0), (-0.5, 0.375, 1.0), (0.5, 0.375, 1.0), (0.5, -0.625, 1.0), (0.5, -0.125, 1.0), (0.625, -0.5, 1.0), (0.125, -0.5, 1.0), (1.0, 0.375, 0.5), (1.0, 0.375, -0.5), (1.0, -0.625, -0.5), (1.0, -0.125, -0.5), (1.0, -0.5, -0.625), (1.0, -0.5, -0.125), (-1.0, -0.375, 0.5), (-1.0, -0.5, 0.375), (-1.0, -0.5, 0.875), (-1.0, -0.375, -0.5), (-1.0, -0.5, -0.625), (-1.0, -0.5, -0.125), (-1.0, 0.125, -0.5), (-1.0, 0.125, 0.5), (1.0, -0.625, 0.5), (1.0, -0.125, 0.5), (1.0, -0.5, 0.375), (1.0, -0.5, 0.875), (-0.5, -0.625, 1.0), (-0.5, -0.125, 1.0), (-0.375, -0.5, 1.0), (-0.875, -0.5, 1.0), (-0.625, -0.5, -1.0), (-0.75, -0.375, 1.0), (-0.75, -0.125, 1.0), (-0.625, -0.25, 1.0), (-0.875, -0.25, 1.0), (-0.25, -0.375, 1.0), (-0.25, -0.125, 1.0), (-0.125, -0.25, 1.0), (-0.375, -0.25, 1.0), (-0.25, -0.625, 1.0), (1.0, -0.375, 0.75), (1.0, -0.125, 0.75), (1.0, -0.25, 0.625), (1.0, -0.25, 0.875), (1.0, -0.375, 0.25), (1.0, -0.125, 0.25), (1.0, -0.25, 0.125), (1.0, -0.25, 0.375), (1.0, -0.625, 0.25), (-1.0, 0.375, 0.75), (-1.0, 0.125, 0.75), (-1.0, 0.25, 0.625), (-1.0, 0.25, 0.875), (-1.0, 0.375, 0.25), (-1.0, 0.125, 0.25), (-1.0, 0.25, 0.125), (-1.0, 0.25, 0.375), (-1.0, 0.375, -0.25), (-1.0, 0.125, -0.25), (-1.0, 0.25, -0.375), (-1.0, 0.25, -0.125), (-1.0, 0.375, -0.75), (-1.0, 0.125, -0.75), (-1.0, 0.25, -0.875), (-1.0, 0.25, -0.625), (-1.0, -0.625, -0.25), (-1.0, -0.625, -0.75), (-1.0, -0.125, -0.75), (-1.0, -0.375, -0.75), (-1.0, -0.25, -0.875), (-1.0, -0.25, -0.625), (-1.0, -0.625, 0.75), (-1.0, -0.625, 0.25), (-1.0, -0.125, 0.25), (-1.0, -0.375, 0.25), (-1.0, -0.25, 0.125), (-1.0, -0.25, 0.375), (1.0, -0.375, -0.25), (1.0, -0.125, -0.25), (1.0, -0.25, -0.375), (1.0, -0.25, -0.125), (1.0, -0.375, -0.75), (1.0, -0.125, -0.75), (1.0, -0.25, -0.875), (1.0, -0.25, -0.625), (1.0, -0.625, -0.75), (1.0, 0.125, -0.75), (1.0, 0.375, -0.75), (1.0, 0.25, -0.875), (1.0, 0.25, -0.625), (1.0, 0.125, 0.25), (1.0, 0.375, 0.25), (1.0, 0.25, 0.125), (1.0, 0.25, 0.375), (0.25, -0.375, 1.0), (0.25, -0.125, 1.0), (0.375, -0.25, 1.0), (0.125, -0.25, 1.0), (0.75, -0.375, 1.0), (0.75, -0.125, 1.0), (0.875, -0.25, 1.0), (0.625, -0.25, 1.0), (0.75, -0.625, 1.0), (0.75, 0.125, 1.0), (0.75, 0.375, 1.0), (0.875, 0.25, 1.0), (0.625, 0.25, 1.0), (-0.25, 0.125, 1.0), (-0.25, 0.375, 1.0), (-0.125, 0.25, 1.0), (-0.375, 0.25, 1.0), (-0.25, 0.375, -1.0), (0.75, 0.375, -1.0), (0.25, 0.375, -1.0), (-0.75, 0.375, -1.0), (-0.75, 0.125, 1.0), (-0.75, 0.375, 1.0), (-0.625, 0.25, 1.0), (-0.875, 0.25, 1.0), (0.25, 0.125, 1.0), (0.25, 0.375, 1.0), (0.375, 0.25, 1.0), (0.125, 0.25, 1.0), (0.25, -0.625, 1.0), (1.0, 0.125, 0.75), (1.0, 0.375, 0.75), (1.0, 0.25, 0.625), (1.0, 0.25, 0.875), (1.0, 0.125, -0.25), (1.0, 0.375, -0.25), (1.0, 0.25, -0.375), (1.0, 0.25, -0.125), (1.0, -0.625, -0.25), (-1.0, -0.125, 0.75), (-1.0, -0.375, 0.75), (-1.0, -0.25, 0.625), (-1.0, -0.25, 0.875), (-1.0, -0.125, -0.25), (-1.0, -0.375, -0.25), (-1.0, -0.25, -0.375), (-1.0, -0.25, -0.125), (1.0, -0.625, 0.75), (-0.75, -0.625, 1.0), (-0.75, -0.625, -1.0), (-0.625, -0.625, -1.0), (-0.875, -0.625, -1.0), (-0.875, -0.625, 1.0), (-0.625, -0.625, 1.0), (1.0, -0.625, 0.875), (1.0, -0.625, 0.625), (-1.0, -0.375, -0.125), (-1.0, -0.375, -0.375), (-1.0, -0.125, -0.375), (-1.0, -0.375, 0.875), (-1.0, -0.375, 0.625), (-1.0, -0.125, 0.625), (1.0, -0.625, -0.125), (1.0, -0.625, -0.375), (1.0, 0.375, -0.125), (1.0, 0.375, -0.375), (1.0, 0.125, -0.375), (1.0, 0.375, 0.875), (1.0, 0.375, 0.625), (1.0, 0.125, 0.625), (0.125, -0.625, 1.0), (0.375, -0.625, 1.0), (0.125, 0.375, 1.0), (0.375, 0.375, 1.0), (0.375, 0.125, 1.0), (-0.875, 0.375, 1.0), (-0.625, 0.375, 1.0), (-0.625, 0.125, 1.0), (-0.625, 0.375, -1.0), (-0.875, 0.375, -1.0), (0.375, 0.375, -1.0), (0.125, 0.375, -1.0), (0.625, -0.625, -1.0), (0.875, 0.375, -1.0), (0.625, 0.375, -1.0), (-0.125, 0.375, -1.0), (-0.375, 0.375, -1.0), (-0.375, 0.375, 1.0), (-0.125, 0.375, 1.0), (-0.125, 0.125, 1.0), (0.625, 0.375, 1.0), (0.875, 0.375, 1.0), (0.875, 0.125, 1.0), (0.625, -0.625, 1.0), (0.875, -0.625, 1.0), (0.625, -0.125, 1.0), (0.875, -0.125, 1.0), (0.875, -0.375, 1.0), (0.125, -0.125, 1.0), (0.375, -0.125, 1.0), (0.375, -0.375, 1.0), (1.0, 0.375, 0.375), (1.0, 0.375, 0.125), (1.0, 0.125, 0.125), (1.0, 0.375, -0.625), (1.0, 0.375, -0.875), (1.0, 0.125, -0.875), (1.0, -0.625, -0.625), (1.0, -0.625, -0.875), (1.0, -0.125, -0.625), (1.0, -0.125, -0.875), (1.0, -0.375, -0.875), (1.0, -0.125, -0.125), (1.0, -0.125, -0.375), (1.0, -0.375, -0.375), (-1.0, -0.375, 0.375), (-1.0, -0.375, 0.125), (-1.0, -0.125, 0.125), (-1.0, -0.625, 0.125), (-1.0, -0.625, 0.625), (-1.0, -0.375, -0.625), (-1.0, -0.375, -0.875), (-1.0, -0.125, -0.875), (-1.0, -0.625, -0.875), (-1.0, -0.625, -0.375), (-1.0, 0.125, -0.625), (-1.0, 0.125, -0.875), (-1.0, 0.375, -0.875), (-1.0, 0.125, -0.125), (-1.0, 0.125, -0.375), (-1.0, 0.375, -0.375), (-1.0, 0.125, 0.375), (-1.0, 0.125, 0.125), (-1.0, 0.375, 0.125), (-1.0, 0.125, 0.875), (-1.0, 0.125, 0.625), (-1.0, 0.375, 0.625), (1.0, -0.625, 0.375), (1.0, -0.625, 0.125), (1.0, -0.125, 0.375), (1.0, -0.125, 0.125), (1.0, -0.375, 0.125), (1.0, -0.125, 0.875), (1.0, -0.125, 0.625), (1.0, -0.375, 0.625), (-0.375, -0.625, 1.0), (-0.125, -0.625, 1.0), (-0.375, -0.125, 1.0), (-0.125, -0.125, 1.0), (-0.125, -0.375, 1.0), (-0.875, -0.125, 1.0), (-0.625, -0.125, 1.0), (-0.625, -0.375, 1.0), (-0.375, -0.625, -1.0), (-0.875, -0.375, 1.0), (-0.375, -0.375, 1.0), (1.0, -0.375, 0.875), (1.0, -0.375, 0.375), (-1.0, 0.375, 0.875), (-1.0, 0.375, 0.375), (-1.0, 0.375, -0.125), (-1.0, 0.375, -0.625), (-1.0, -0.625, -0.125), (-1.0, -0.625, -0.625), (-1.0, -0.125, -0.625), (-1.0, -0.625, 0.875), (-1.0, -0.625, 0.375), (-1.0, -0.125, 0.375), (1.0, -0.375, -0.125), (1.0, -0.375, -0.625), (1.0, 0.125, -0.625), (1.0, 0.125, 0.375), (0.125, -0.375, 1.0), (0.625, -0.375, 1.0), (0.625, 0.125, 1.0), (-0.375, 0.125, 1.0), (-0.875, 0.125, 1.0), (0.125, 0.125, 1.0), (1.0, 0.125, 0.875), (1.0, 0.125, -0.125), (-1.0, -0.125, 0.875), (-1.0, -0.125, -0.125), (1.0, -0.625, 11.0), (-3.912e-07, -0.625, 11.0), (0.5, -0.625, 11.0), (-0.5, -0.625, 11.0), (-0.25, -0.625, 11.0), (0.75, -0.625, 11.0), (0.25, -0.625, 11.0), (-0.75, -0.625, 11.0), (-1.0, -0.625, 11.0), (-0.875, -0.625, 11.0), (-0.625, -0.625, 11.0), (0.125, -0.625, 11.0), (0.375, -0.625, 11.0), (0.625, -0.625, 11.0), (0.875, -0.625, 11.0), (-0.375, -0.625, 11.0), (-0.125, -0.625, 11.0), (-1.0, -0.625, -1.0), (-0.625, -0.625, -1.0), (-0.875, -0.625, -1.0), (1.0, 0.1248, -9.0), (1.0, -0.0001864, -9.0), (-1.0, -0.1252, -9.0), (-1.0, -0.0001861, -9.0), (-0.875, -0.0001861, -9.0), (0.125, -0.0001863, -9.0), (2.52e-06, -0.0001862, -9.0), (2.513e-06, -0.1252, -9.0), (1.0, -0.3752, -9.0), (1.0, -0.5002, -9.0), (-1.0, -0.6252, -9.0), (-1.0, -0.5002, -9.0), (-0.375, -0.0001862, -9.0), (-0.5, -0.0001862, -9.0), (0.625, -0.0001864, -9.0), (0.5, -0.0001863, -9.0), (2.483e-06, -0.6252, -9.0), (2.49e-06, -0.5002, -9.0), (0.125, -0.5002, -9.0), (0.625, -0.5002, -9.0), (0.5, -0.5002, -9.0), (0.5, -0.1252, -9.0), (0.5, -0.6252, -9.0), (-0.875, -0.5002, -9.0), (-0.375, -0.5002, -9.0), (-0.5, -0.5002, -9.0), (-0.5, -0.1252, -9.0), (-0.5, -0.6252, -9.0), (1.0, 0.3748, -9.0), (1.0, 0.2498, -9.0), (-1.0, -0.3752, -9.0), (-1.0, -0.2502, -9.0), (-0.625, -0.0001861, -9.0), (-0.75, -0.0001861, -9.0), (0.375, -0.0001863, -9.0), (0.25, -0.0001863, -9.0), (2.498e-06, -0.3752, -9.0), (2.505e-06, -0.2502, -9.0), (1.0, -0.1252, -9.0), (1.0, -0.2502, -9.0), (-1.0, 0.1248, -9.0), (-1.0, 0.2498, -9.0), (-0.125, -0.0001862, -9.0), (-0.25, -0.0001862, -9.0), (0.875, -0.0001864, -9.0), (0.75, -0.0001864, -9.0), (2.535e-06, 0.1248, -9.0), (2.55e-06, 0.2498, -9.0), (0.375, -0.5002, -9.0), (0.25, -0.5002, -9.0), (0.875, -0.5002, -9.0), (0.75, -0.5002, -9.0), (0.5, -0.3752, -9.0), (0.5, -0.2502, -9.0), (0.5, 0.1248, -9.0), (0.5, 0.2498, -9.0), (-0.5, 0.1248, -9.0), (-0.5, 0.2498, -9.0), (-0.625, -0.5002, -9.0), (-0.75, -0.5002, -9.0), (-0.125, -0.5002, -9.0), (-0.25, -0.5002, -9.0), (-0.5, -0.3752, -9.0), (-0.5, -0.2502, -9.0), (-0.25, -0.6252, -9.0), (-0.375, -0.2502, -9.0), (-0.125, -0.2502, -9.0), (-0.25, -0.2502, -9.0), (-0.25, -0.1252, -9.0), (-0.25, -0.3752, -9.0), (-0.875, -0.2502, -9.0), (-0.625, -0.2502, -9.0), (-0.75, -0.2502, -9.0), (-0.75, -0.1252, -9.0), (-0.75, -0.3752, -9.0), (-0.375, 0.2498, -9.0), (-0.125, 0.2498, -9.0), (-0.25, 0.2498, -9.0), (-0.25, 0.1248, -9.0), (0.625, 0.2498, -9.0), (0.875, 0.2498, -9.0), (0.75, 0.2498, -9.0), (0.75, -0.6252, -9.0), (0.625, -0.2502, -9.0), (0.875, -0.2502, -9.0), (0.75, -0.2502, -9.0), (0.75, -0.1252, -9.0), (0.75, -0.3752, -9.0), (0.125, -0.2502, -9.0), (0.375, -0.2502, -9.0), (0.25, -0.2502, -9.0), (0.25, -0.1252, -9.0), (0.25, -0.3752, -9.0), (0.25, -0.6252, -9.0), (0.125, 0.2498, -9.0), (0.375, 0.2498, -9.0), (0.25, 0.2498, -9.0), (0.25, 0.1248, -9.0), (-0.875, 0.2498, -9.0), (-0.625, 0.2498, -9.0), (-0.75, 0.2498, -9.0), (-0.75, 0.1248, -9.0), (-0.75, -0.6252, -9.0), (-1.0, 0.3748, -9.0), (2.565e-06, 0.3748, -9.0), (0.5, 0.3748, -9.0), (-0.5, 0.3748, -9.0), (1.0, -0.6252, -9.0), (1.0, -0.5002, -7.0), (1.0, -0.6252, -7.0), (1.0, -0.5002, -7.125), (-0.25, 0.3748, -9.0), (0.75, 0.3748, -9.0), (0.75, 0.1248, -9.0), (0.25, 0.3748, -9.0), (-0.75, 0.3748, -9.0), (-0.625, -0.6252, -9.0), (-0.625, -0.6252, -9.0), (-0.875, -0.6252, -9.0), (-0.875, -0.6252, -9.0), (-0.875, -0.6252, -7.0), (-0.75, -0.6252, -7.0), (-1.0, -0.6252, -7.0), (-0.625, -0.6252, -7.0), (-0.5, -0.6252, -7.0), (1.0, -0.6252, -7.125), (1.0, -0.6252, -7.25), (1.0, -0.6252, -7.375), (1.0, -0.6252, -7.5), (1.0, -0.6252, -8.125), (1.0, -0.6252, -8.25), (1.0, -0.6252, -8.0), (1.0, -0.6252, -8.375), (1.0, -0.6252, -8.5), (0.125, -0.6252, -7.0), (0.25, -0.6252, -7.0), (2.069e-06, -0.6252, -7.0), (0.375, -0.6252, -7.0), (0.5, -0.6252, -7.0), (-0.625, 0.1248, -9.0), (-0.625, 0.3748, -9.0), (-0.875, 0.3748, -9.0), (0.375, 0.1248, -9.0), (0.375, 0.3748, -9.0), (0.125, 0.3748, -9.0), (0.375, -0.6252, -9.0), (0.125, -0.6252, -9.0), (0.375, -0.3752, -9.0), (0.375, -0.1252, -9.0), (0.125, -0.1252, -9.0), (0.875, -0.3752, -9.0), (0.875, -0.1252, -9.0), (0.625, -0.1252, -9.0), (0.875, -0.6252, -9.0), (0.625, -0.6252, -9.0), (0.875, 0.1248, -9.0), (0.875, 0.3748, -9.0), (0.625, 0.3748, -9.0), (-0.125, 0.1248, -9.0), (-0.125, 0.3748, -9.0), (-0.375, 0.3748, -9.0), (0.625, -0.6252, -7.0), (0.75, -0.6252, -7.0), (0.875, -0.6252, -7.0), (1.0, -0.6252, -8.625), (1.0, -0.6252, -8.75), (1.0, -0.6252, -8.875), (-1.0, -0.6252, -7.875), (-1.0, -0.6252, -8.0), (-1.0, -0.6252, -7.75), (-1.0, -0.6252, -7.375), (-1.0, -0.6252, -7.5), (-1.0, -0.6252, -7.25), (-1.0, -0.6252, -8.875), (-1.0, -0.6252, -9.0), (-1.0, -0.6252, -8.75), (-1.0, -0.6252, -8.375), (-1.0, -0.6252, -8.5), (-1.0, -0.6252, -8.25), (1.0, -0.6252, -7.625), (1.0, -0.6252, -7.75), (1.0, -0.6252, -7.875), (-0.375, -0.6252, -7.0), (-0.25, -0.6252, -7.0), (-0.125, -0.6252, -7.0), (-0.625, -0.3752, -9.0), (-0.625, -0.1252, -9.0), (-0.875, -0.1252, -9.0), (-0.125, -0.3752, -9.0), (-0.125, -0.1252, -9.0), (-0.375, -0.1252, -9.0), (-0.125, -0.6252, -9.0), (-0.375, -0.6252, -9.0), (-0.375, -0.3752, -9.0), (-0.875, -0.3752, -9.0), (-1.0, -0.6252, -8.125), (-1.0, -0.6252, -8.625), (-1.0, -0.6252, -7.125), (-1.0, -0.6252, -7.625), (-0.375, 0.1248, -9.0), (0.625, 0.1248, -9.0), (0.625, -0.3752, -9.0), (0.125, -0.3752, -9.0), (0.125, 0.1248, -9.0), (-0.875, 0.1248, -9.0), (-0.875, -0.6252, 3.0), (-0.75, -0.6252, 3.0), (-1.0, -0.6252, 3.0), (-0.625, -0.6252, 3.0), (-0.5, -0.6252, 3.0), (0.125, -0.6252, 3.0), (0.25, -0.6252, 3.0), (2.069e-06, -0.6252, 3.0), (0.375, -0.6252, 3.0), (0.5, -0.6252, 3.0), (0.625, -0.6252, 3.0), (0.75, -0.6252, 3.0), (0.875, -0.6252, 3.0), (1.0, -0.6252, 3.0), (-0.375, -0.6252, 3.0), (-0.25, -0.6252, 3.0), (-0.125, -0.6252, 3.0)], [], [(468, 107, 4, 187), (467, 106, 3, 188), (466, 110, 5, 190), (465, 105, 2, 191), (464, 113, 6, 193), (463, 185, 3, 194), (462, 137, 19, 181), (461, 138, 18, 180), (460, 139, 20, 199), (459, 129, 17, 200), (458, 142, 16, 177), (457, 143, 15, 176), (456, 144, 21, 205), (455, 126, 14, 206), (454, 147, 13, 173), (453, 148, 22, 208), (452, 121, 10, 209), (451, 151, 12, 172), (450, 152, 23, 211), (449, 123, 11, 212), (444, 157, 24, 217), (443, 118, 8, 218), (442, 160, 25, 221), (441, 170, 10, 222), (439, 224, 77, 162), (438, 225, 79, 226), (437, 106, 30, 227), (436, 228, 76, 161), (435, 229, 80, 230), (434, 220, 75, 231), (431, 233, 74, 159), (430, 234, 81, 235), (429, 184, 42, 236), (428, 237, 73, 158), (427, 238, 82, 239), (426, 216, 72, 240), (422, 243, 83, 244), (421, 185, 43, 245), (419, 247, 84, 248), (418, 214, 71, 249), (416, 251, 85, 252), (415, 186, 44, 253), (413, 255, 86, 256), (412, 213, 70, 257), (411, 258, 69, 154), (410, 259, 68, 153), (409, 260, 32, 108), (408, 261, 87, 262), (407, 210, 67, 263), (406, 264, 66, 150), (405, 265, 65, 149), (404, 266, 33, 109), (403, 267, 88, 268), (402, 207, 64, 269), (401, 270, 63, 146), (400, 271, 89, 272), (399, 189, 47, 273), (398, 274, 62, 145), (397, 275, 90, 276), (396, 204, 61, 277), (393, 279, 35, 111), (392, 280, 91, 281), (391, 202, 60, 282), (390, 283, 36, 112), (389, 284, 92, 285), (388, 201, 59, 286), (387, 287, 58, 141), (386, 288, 93, 289), (385, 192, 50, 290), (384, 291, 57, 140), (383, 292, 94, 293), (382, 198, 56, 294), (379, 296, 38, 114), (378, 297, 95, 298), (377, 196, 55, 299), (376, 300, 39, 115), (375, 301, 96, 302), (374, 195, 54, 303), (259, 410, 662, 664), (410, 120, 663, 662), (349, 174, 620, 618), (424, 215, 617, 668), (325, 349, 618, 619), (241, 424, 668, 669), (381, 295, 651, 652), (488, 338, 608, 607), (166, 381, 652, 598), (477, 486, 499, 696), (395, 278, 654, 655), (364, 308, 52, 131), (363, 309, 97, 310), (362, 119, 43, 311), (361, 312, 51, 130), (360, 313, 98, 314), (359, 179, 37, 315), (356, 317, 49, 128), (355, 318, 99, 319), (354, 169, 29, 320), (353, 321, 48, 127), (352, 322, 100, 323), (351, 175, 34, 324), (348, 326, 46, 125), (347, 327, 101, 328), (346, 170, 30, 329), (345, 330, 45, 124), (344, 331, 102, 332), (343, 171, 31, 333), (165, 469, 707, 596), (165, 395, 655, 596), (380, 197, 627, 650), (369, 53, 540, 643), (77, 222, 339, 335), (222, 10, 121, 339), (25, 162, 340, 219), (162, 77, 335, 340), (74, 218, 341, 334), (24, 159, 342, 215), (159, 74, 334, 342), (331, 343, 333, 102), (69, 212, 343, 331), (212, 11, 171, 343), (210, 344, 332, 67), (23, 154, 344, 210), (154, 69, 331, 344), (151, 345, 124, 12), (67, 332, 345, 151), (332, 102, 330, 345), (327, 346, 329, 101), (66, 209, 346, 327), (209, 10, 170, 346), (207, 347, 328, 64), (22, 150, 347, 207), (150, 66, 327, 347), (147, 348, 125, 13), (64, 328, 348, 147), (328, 101, 326, 348), (63, 206, 349, 325), (206, 14, 174, 349), (21, 146, 350, 203), (146, 63, 325, 350), (322, 351, 324, 100), (202, 352, 323, 60), (143, 353, 127, 15), (60, 323, 353, 143), (323, 100, 321, 353), (318, 354, 320, 99), (201, 355, 319, 59), (142, 356, 128, 16), (59, 319, 356, 142), (319, 99, 317, 356), (58, 200, 357, 316), (200, 17, 178, 357), (20, 141, 358, 197), (141, 58, 316, 358), (313, 359, 315, 98), (196, 360, 314, 55), (138, 361, 130, 18), (55, 314, 361, 138), (314, 98, 312, 361), (309, 362, 311, 97), (195, 363, 310, 54), (137, 364, 131, 19), (54, 310, 364, 137), (310, 97, 308, 364), (295, 380, 650, 651), (134, 133, 508, 511), (394, 203, 622, 653), (440, 78, 550, 681), (278, 394, 653, 654), (164, 163, 513, 516), (183, 41, 530, 529), (487, 26, 514, 605), (182, 40, 528, 527), (337, 487, 605, 606), (1, 183, 529, 492), (336, 223, 547, 591), (0, 182, 527, 490), (264, 406, 659, 661), (406, 148, 660, 659), (120, 9, 500, 663), (148, 453, 687, 660), (453, 265, 658, 687), (265, 405, 656, 658), (405, 123, 657, 656), (485, 473, 709, 710), (121, 452, 686, 611), (433, 232, 672, 673), (470, 485, 710, 701), (452, 264, 661, 686), (178, 433, 673, 625), (484, 472, 698, 708), (473, 484, 708, 709), (432, 219, 613, 671), (483, 474, 705, 706), (358, 316, 624, 626), (232, 432, 671, 672), (469, 483, 706, 707), (197, 358, 626, 627), (116, 7, 498, 497), (482, 471, 703, 704), (218, 8, 597, 599), (41, 117, 592, 530), (474, 482, 704, 705), (357, 178, 625, 623), (152, 450, 685, 666), (40, 116, 497, 528), (481, 475, 700, 702), (316, 357, 623, 624), (168, 28, 520, 519), (301, 374, 303, 96), (179, 375, 302, 37), (113, 376, 115, 6), (37, 302, 376, 113), (302, 96, 300, 376), (297, 377, 299, 95), (169, 378, 298, 29), (105, 379, 114, 2), (29, 298, 379, 105), (298, 95, 296, 379), (57, 199, 380, 295), (199, 20, 197, 380), (8, 140, 381, 166), (140, 57, 295, 381), (292, 382, 294, 94), (38, 180, 382, 292), (180, 18, 198, 382), (184, 383, 293, 42), (2, 114, 383, 184), (114, 38, 292, 383), (118, 384, 140, 8), (42, 293, 384, 118), (293, 94, 291, 384), (288, 385, 290, 93), (51, 193, 385, 288), (193, 6, 192, 385), (198, 386, 289, 56), (18, 130, 386, 198), (130, 51, 288, 386), (139, 387, 141, 20), (56, 289, 387, 139), (289, 93, 287, 387), (284, 388, 286, 92), (175, 389, 285, 34), (110, 390, 112, 5), (34, 285, 390, 110), (285, 92, 283, 390), (280, 391, 282, 91), (167, 392, 281, 27), (103, 393, 111, 0), (27, 281, 393, 103), (281, 91, 279, 393), (62, 205, 394, 278), (205, 21, 203, 394), (7, 145, 395, 165), (145, 62, 278, 395), (275, 396, 277, 90), (35, 176, 396, 275), (176, 15, 204, 396), (182, 397, 276, 40), (0, 111, 397, 182), (111, 35, 275, 397), (116, 398, 145, 7), (40, 276, 398, 116), (276, 90, 274, 398), (271, 399, 273, 89), (48, 190, 399, 271), (190, 5, 189, 399), (204, 400, 272, 61), (15, 127, 400, 204), (127, 48, 271, 400), (144, 401, 146, 21), (61, 272, 401, 144), (272, 89, 270, 401), (267, 402, 269, 88), (65, 208, 402, 267), (208, 22, 207, 402), (171, 403, 268, 31), (11, 149, 403, 171), (149, 65, 267, 403), (107, 404, 109, 4), (31, 268, 404, 107), (268, 88, 266, 404), (123, 405, 149, 11), (148, 406, 150, 22), (261, 407, 263, 87), (68, 211, 407, 261), (211, 23, 210, 407), (168, 408, 262, 28), (9, 153, 408, 168), (153, 68, 261, 408), (104, 409, 108, 1), (28, 262, 409, 104), (262, 87, 260, 409), (120, 410, 153, 9), (152, 411, 154, 23), (255, 412, 257, 86), (32, 172, 412, 255), (172, 12, 213, 412), (183, 413, 256, 41), (1, 108, 413, 183), (108, 32, 255, 413), (41, 256, 414, 117), (256, 86, 254, 414), (251, 415, 253, 85), (45, 187, 415, 251), (187, 4, 186, 415), (213, 416, 252, 70), (12, 124, 416, 213), (124, 45, 251, 416), (70, 252, 417, 155), (252, 85, 250, 417), (247, 418, 249, 84), (33, 173, 418, 247), (173, 13, 214, 418), (186, 419, 248, 44), (4, 109, 419, 186), (109, 33, 247, 419), (44, 248, 420, 122), (248, 84, 246, 420), (243, 421, 245, 83), (46, 188, 421, 243), (188, 3, 185, 421), (214, 422, 244, 71), (13, 125, 422, 214), (125, 46, 243, 422), (71, 244, 423, 156), (244, 83, 242, 423), (73, 217, 424, 241), (217, 24, 215, 424), (14, 158, 425, 174), (158, 73, 241, 425), (238, 426, 240, 82), (36, 177, 426, 238), (177, 16, 216, 426), (189, 427, 239, 47), (5, 112, 427, 189), (112, 36, 238, 427), (126, 428, 158, 14), (47, 239, 428, 126), (239, 82, 237, 428), (234, 429, 236, 81), (49, 191, 429, 234), (191, 2, 184, 429), (216, 430, 235, 72), (16, 128, 430, 216), (128, 49, 234, 430), (157, 431, 159, 24), (72, 235, 431, 157), (235, 81, 233, 431), (76, 221, 432, 232), (221, 25, 219, 432), (17, 161, 433, 178), (161, 76, 232, 433), (229, 434, 231, 80), (39, 181, 434, 229), (181, 19, 220, 434), (192, 435, 230, 50), (6, 115, 435, 192), (115, 39, 229, 435), (129, 436, 161, 17), (50, 230, 436, 129), (230, 80, 228, 436), (225, 437, 227, 79), (52, 194, 437, 225), (194, 3, 106, 437), (220, 438, 226, 75), (19, 131, 438, 220), (131, 52, 225, 438), (160, 439, 162, 25), (75, 226, 439, 160), (226, 79, 224, 439), (450, 259, 664, 685), (342, 334, 615, 616), (471, 481, 702, 703), (9, 168, 519, 500), (167, 27, 518, 517), (215, 342, 616, 617), (8, 166, 598, 597), (480, 470, 701, 699), (123, 449, 684, 657), (7, 165, 596, 498), (475, 480, 699, 700), (449, 258, 667, 684), (334, 341, 614, 615), (373, 304, 600, 649), (479, 476, 695, 697), (341, 218, 599, 614), (136, 373, 649, 595), (472, 479, 697, 698), (340, 335, 610, 612), (478, 477, 696, 694), (219, 340, 612, 613), (372, 132, 593, 648), (476, 478, 694, 695), (304, 372, 648, 600), (368, 306, 603, 633), (339, 121, 611, 609), (132, 368, 633, 593), (335, 339, 609, 610), (224, 441, 222, 77), (79, 227, 441, 224), (227, 30, 170, 441), (228, 442, 221, 76), (80, 231, 442, 228), (231, 75, 160, 442), (233, 443, 218, 74), (81, 236, 443, 233), (236, 42, 118, 443), (237, 444, 217, 73), (82, 240, 444, 237), (240, 72, 157, 444), (83, 245, 445, 242), (245, 43, 119, 445), (84, 249, 446, 246), (249, 71, 156, 446), (85, 253, 447, 250), (253, 44, 122, 447), (86, 257, 448, 254), (257, 70, 155, 448), (258, 449, 212, 69), (259, 450, 211, 68), (260, 451, 172, 32), (87, 263, 451, 260), (263, 67, 151, 451), (264, 452, 209, 66), (265, 453, 208, 65), (266, 454, 173, 33), (88, 269, 454, 266), (269, 64, 147, 454), (270, 455, 206, 63), (89, 273, 455, 270), (273, 47, 126, 455), (274, 456, 205, 62), (90, 277, 456, 274), (277, 61, 144, 456), (279, 457, 176, 35), (91, 282, 457, 279), (282, 60, 143, 457), (283, 458, 177, 36), (92, 286, 458, 283), (286, 59, 142, 458), (287, 459, 200, 58), (93, 290, 459, 287), (290, 50, 129, 459), (291, 460, 199, 57), (94, 294, 460, 291), (294, 56, 139, 460), (296, 461, 180, 38), (95, 299, 461, 296), (299, 55, 138, 461), (300, 462, 181, 39), (96, 303, 462, 300), (303, 54, 137, 462), (367, 135, 594, 632), (306, 367, 632, 603), (104, 1, 492, 491), (103, 0, 490, 489), (371, 305, 601, 646), (28, 104, 491, 520), (135, 371, 646, 594), (27, 103, 489, 518), (370, 167, 517, 645), (305, 370, 645, 601), (366, 307, 604, 630), (117, 366, 630, 592), (258, 411, 665, 667), (365, 136, 595, 629), (411, 152, 666, 665), (350, 325, 619, 621), (425, 241, 669, 670), (308, 463, 194, 52), (97, 311, 463, 308), (311, 43, 185, 463), (312, 464, 193, 51), (98, 315, 464, 312), (315, 37, 113, 464), (317, 465, 191, 49), (99, 320, 465, 317), (320, 29, 105, 465), (321, 466, 190, 48), (100, 324, 466, 321), (324, 34, 110, 466), (326, 467, 188, 46), (101, 329, 467, 326), (329, 30, 106, 467), (330, 468, 187, 45), (102, 333, 468, 330), (333, 31, 107, 468), (359, 179, 375, 301, 374, 195, 363, 309, 362, 119, 477, 478, 476, 479, 472, 484, 473, 485, 470, 480, 475, 481, 471, 482, 474, 483, 469, 169, 378, 297, 377, 196, 360, 313), (307, 365, 629, 604), (203, 350, 621, 622), (174, 425, 670, 620), (477, 119, 486), (469, 165, 169), (693, 493, 492, 529), (692, 494, 495, 535), (691, 507, 506, 525), (690, 508, 509, 541), (689, 503, 504, 543), (688, 501, 502, 545), (683, 512, 500, 519), (682, 513, 514, 551), (679, 554, 552, 515), (678, 555, 556, 557), (677, 549, 550, 558), (676, 559, 520, 491), (675, 560, 561, 562), (674, 547, 548, 563), (649, 564, 546, 595), (648, 565, 566, 600), (647, 531, 532, 567), (646, 568, 544, 594), (645, 569, 570, 601), (644, 533, 534, 602), (641, 572, 542, 510), (640, 573, 574, 575), (639, 539, 540, 576), (638, 577, 526, 496), (637, 578, 579, 580), (636, 537, 538, 581), (633, 583, 536, 593), (632, 584, 585, 603), (631, 523, 524, 586), (630, 587, 530, 592), (629, 588, 589, 604), (628, 521, 522, 590), (547, 605, 591, 548), (514, 516, 606, 547), (512, 607, 499, 500), (548, 591, 608, 512), (588, 628, 590, 589), (546, 545, 628, 588), (545, 502, 521, 628), (595, 546, 588, 629), (604, 589, 587, 630), (584, 631, 586, 585), (544, 543, 631, 584), (543, 504, 523, 631), (594, 544, 584, 632), (603, 585, 583, 633), (537, 634, 582, 538), (509, 511, 634, 537), (507, 635, 505, 506), (538, 582, 635, 507), (578, 636, 581, 579), (542, 541, 636, 578), (541, 509, 537, 636), (523, 637, 580, 524), (504, 510, 637, 523), (510, 542, 578, 637), (494, 638, 496, 495), (524, 580, 638, 494), (580, 579, 577, 638), (573, 639, 576, 574), (528, 497, 639, 573), (497, 498, 539, 639), (533, 640, 575, 534), (490, 527, 640, 533), (527, 528, 573, 640), (503, 641, 510, 504), (534, 575, 641, 503), (575, 574, 572, 641), (539, 642, 571, 540), (498, 596, 642, 539), (508, 643, 511, 509), (540, 571, 643, 508), (518, 489, 644, 569), (489, 490, 533, 644), (517, 518, 569, 645), (601, 570, 568, 646), (565, 647, 567, 566), (536, 535, 647, 565), (535, 495, 531, 647), (593, 536, 565, 648), (600, 566, 564, 649), (560, 674, 563, 561), (552, 551, 674, 560), (551, 514, 547, 674), (521, 675, 562, 522), (502, 515, 675, 521), (515, 552, 560, 675), (493, 676, 491, 492), (522, 562, 676, 493), (562, 561, 559, 676), (555, 677, 558, 556), (526, 525, 677, 555), (525, 506, 549, 677), (531, 678, 557, 532), (495, 496, 678, 531), (496, 526, 555, 678), (501, 679, 515, 502), (532, 557, 679, 501), (557, 556, 554, 679), (549, 680, 553, 550), (506, 505, 680, 549), (513, 681, 516, 514), (550, 553, 681, 513), (554, 682, 551, 552), (556, 558, 682, 554), (558, 550, 513, 682), (559, 683, 519, 520), (561, 563, 683, 559), (563, 548, 512, 683), (564, 688, 545, 546), (566, 567, 688, 564), (567, 532, 501, 688), (568, 689, 543, 544), (602, 534, 503, 689), (572, 690, 541, 542), (574, 576, 690, 572), (576, 540, 508, 690), (577, 691, 525, 526), (579, 581, 691, 577), (581, 538, 507, 691), (583, 692, 535, 536), (585, 586, 692, 583), (586, 524, 494, 692), (587, 693, 529, 530), (589, 590, 693, 587), (590, 522, 493, 693), (570, 569, 644, 602, 689, 568), (499, 607, 512, 608, 591, 605, 547, 606, 516, 681, 553, 680, 505, 635, 582, 634, 511, 643, 571, 642, 596, 655, 654, 653, 622, 621, 619, 618, 620, 670, 669, 668, 617, 616, 615, 614, 599, 597, 598, 652, 651, 650, 627, 626, 624, 623, 625, 673, 672, 671, 613, 612, 610, 609, 611, 686, 661, 659, 660, 687, 658, 656, 657, 684, 667, 665, 666, 685, 664, 662, 663, 500), (608, 591, 547, 606, 605, 514, 516, 513, 681, 550, 553, 680, 505, 635, 582, 634, 511, 508, 643, 540, 571, 642, 596, 707, 706, 705, 704, 703, 702, 700, 699, 701, 710, 709, 708, 698, 697, 695, 694, 696, 499, 607)])
me_cube_009.materials.append(mat_material)
me_cube_009.use_remesh_preserve_volume = False
me_cube_009.use_remesh_preserve_attributes = False
me_cube_009.use_mirror_vertex_groups = False
me_cube_009.update()
me_cube_008 = bpy.data.meshes.new('Cube.008')
me_cube_008.from_pydata([(1.0, 1.0, -1.0), (-1.0, 1.0, -1.0), (1.0, 1.0, 1.0), (-1.0, 1.0, 1.0), (1.788e-07, 1.0, -1.0), (1.0, 1.0, 0.0), (-1.0, 1.0, 0.0), (2.384e-07, 1.0, 1.0), (2.384e-07, 1.0, 0.0), (-0.5, 1.0, -1.0), (1.0, 1.0, 0.5), (-1.0, 0.5, -1.0), (-1.0, 1.0, 0.5), (-0.5, 1.0, 1.0), (-1.0, 0.5, 1.0), (1.0, 0.5, -1.0), (0.5, 1.0, -1.0), (1.0, 1.0, -0.5), (-1.0, 1.0, -0.5), (1.0, 0.5, 1.0), (0.5, 1.0, 1.0), (-0.5, 1.0, 0.0), (0.5, 1.0, 0.0), (2.384e-07, 1.0, 0.5), (2.086e-07, 1.0, -0.5), (-1.0, 0.5, 0.0), (1.0, 0.5, 0.0), (4.47e-08, 0.5, 1.0), (-0.5, 0.5, 1.0), (0.5, 0.5, 1.0), (1.0, 0.5, 0.5), (1.0, 0.5, -0.5), (-1.0, 0.5, -0.5), (0.5, 1.0, -0.5), (0.5, 1.0, 0.5), (-0.5, 1.0, 0.5), (-0.5, 1.0, -0.5), (-1.0, 0.5, 0.5), (-0.75, 1.0, -1.0), (1.0, 1.0, 0.75), (-1.0, 0.75, -1.0), (-1.0, 1.0, 0.75), (-0.75, 1.0, 1.0), (-1.0, 0.75, 1.0), (0.25, 1.0, -1.0), (1.0, 1.0, -0.25), (-1.0, 1.0, -0.25), (0.25, 1.0, 1.0), (-0.75, 1.0, 0.0), (0.25, 1.0, 0.0), (2.384e-07, 1.0, 0.75), (2.235e-07, 1.0, -0.25), (-1.0, 0.75, 0.0), (-0.25, 1.0, -1.0), (1.0, 1.0, 0.25), (-1.0, 1.0, 0.25), (-0.25, 1.0, 1.0), (1.0, 0.75, -1.0), (0.75, 1.0, -1.0), (1.0, 1.0, -0.75), (-1.0, 1.0, -0.75), (1.0, 0.75, 1.0), (0.75, 1.0, 1.0), (-0.25, 1.0, 0.0), (0.75, 1.0, 0.0), (2.384e-07, 1.0, 0.25), (1.937e-07, 1.0, -0.75), (1.0, 0.75, 0.0), (1.416e-07, 0.75, 1.0), (-0.5, 0.75, 1.0), (-0.25, 0.5, 1.0), (-0.75, 0.5, 1.0), (0.5, 0.75, 1.0), (0.75, 0.5, 1.0), (0.25, 0.5, 1.0), (1.0, 0.75, 0.5), (1.0, 0.5, 0.25), (1.0, 0.5, 0.75), (1.0, 0.75, -0.5), (1.0, 0.5, -0.75), (1.0, 0.5, -0.25), (-1.0, 0.75, -0.5), (-1.0, 0.5, -0.75), (-1.0, 0.5, -0.25), (0.25, 1.0, -0.5), (0.75, 1.0, -0.5), (0.5, 1.0, -0.25), (0.5, 1.0, -0.75), (0.25, 1.0, 0.5), (0.75, 1.0, 0.5), (0.5, 1.0, 0.75), (0.5, 1.0, 0.25), (-0.75, 1.0, 0.5), (-0.25, 1.0, 0.5), (-0.5, 1.0, 0.75), (-0.5, 1.0, 0.25), (-0.75, 1.0, -0.5), (-0.25, 1.0, -0.5), (-0.5, 1.0, -0.25), (-0.5, 1.0, -0.75), (-1.0, 0.75, 0.5), (-1.0, 0.5, 0.25), (-1.0, 0.5, 0.75), (-1.0, 0.75, 0.25), (-0.25, 1.0, -0.75), (-0.25, 1.0, -0.25), (-0.75, 1.0, -0.25), (-0.25, 1.0, 0.25), (-0.25, 1.0, 0.75), (-0.75, 1.0, 0.75), (0.75, 1.0, 0.25), (0.75, 1.0, 0.75), (0.25, 1.0, 0.75), (0.75, 1.0, -0.75), (0.75, 1.0, -0.25), (0.25, 1.0, -0.25), (-1.0, 0.75, -0.75), (1.0, 0.75, -0.25), (1.0, 0.75, -0.75), (1.0, 0.75, 0.75), (1.0, 0.75, 0.25), (0.25, 0.75, 1.0), (0.75, 0.75, 1.0), (-0.75, 0.75, 1.0), (-0.25, 0.75, 1.0), (-1.0, 0.75, -0.25), (0.25, 1.0, -0.75), (0.25, 1.0, 0.25), (-0.75, 1.0, 0.25), (-0.75, 1.0, -0.75), (-1.0, 0.75, 0.75), (-0.875, 1.0, -1.0), (1.0, 1.0, 0.875), (-1.0, 0.875, -1.0), (-1.0, 1.0, 0.875), (-0.875, 1.0, 1.0), (-1.0, 0.875, 1.0), (0.125, 1.0, -1.0), (1.0, 1.0, -0.125), (-1.0, 1.0, -0.125), (0.125, 1.0, 1.0), (-0.875, 1.0, 0.0), (0.125, 1.0, 0.0), (2.384e-07, 1.0, 0.875), (2.31e-07, 1.0, -0.125), (-1.0, 0.875, 0.0), (-0.375, 1.0, -1.0), (1.0, 1.0, 0.375), (-1.0, 0.375, -1.0), (-1.0, 1.0, 0.375), (-0.375, 1.0, 1.0), (-1.0, 0.375, 1.0), (1.0, 0.625, -1.0), (0.625, 1.0, -1.0), (1.0, 1.0, -0.625), (-1.0, 1.0, -0.625), (1.0, 0.625, 1.0), (0.625, 1.0, 1.0), (-0.375, 1.0, 0.0), (0.625, 1.0, 0.0), (2.384e-07, 1.0, 0.375), (2.012e-07, 1.0, -0.625), (-1.0, 0.375, 0.0), (1.0, 0.625, 0.0), (9.313e-08, 0.625, 1.0), (1.043e-07, 0.375, -1.0), (0.5, 0.375, -1.0), (-0.5, 0.375, -1.0), (-0.5, 0.625, 1.0), (-0.125, 0.5, 1.0), (-0.625, 0.5, 1.0), (0.5, 0.625, 1.0), (0.875, 0.5, 1.0), (0.375, 0.5, 1.0), (1.0, 0.625, 0.5), (1.0, 0.5, 0.125), (1.0, 0.5, 0.625), (1.0, 0.625, -0.5), (1.0, 0.5, -0.875), (1.0, 0.5, -0.375), (-1.0, 0.875, -0.5), (-1.0, 0.375, -0.5), (-1.0, 0.5, -0.875), (-1.0, 0.5, -0.375), (0.125, 1.0, -0.5), (0.625, 1.0, -0.5), (0.5, 1.0, -0.125), (0.5, 1.0, -0.625), (0.125, 1.0, 0.5), (0.625, 1.0, 0.5), (0.5, 1.0, 0.875), (0.5, 1.0, 0.375), (-0.875, 1.0, 0.5), (-0.375, 1.0, 0.5), (-0.5, 1.0, 0.875), (-0.5, 1.0, 0.375), (-0.875, 1.0, -0.5), (-0.375, 1.0, -0.5), (-0.5, 1.0, -0.125), (-0.5, 1.0, -0.625), (-1.0, 0.875, 0.5), (-1.0, 0.375, 0.5), (-1.0, 0.5, 0.125), (-1.0, 0.5, 0.625), (-0.625, 1.0, -1.0), (1.0, 1.0, 0.625), (-1.0, 0.625, -1.0), (-1.0, 1.0, 0.625), (-0.625, 1.0, 1.0), (-1.0, 0.625, 1.0), (1.0, 0.375, -1.0), (0.375, 1.0, -1.0), (1.0, 1.0, -0.375), (-1.0, 1.0, -0.375), (1.0, 0.375, 1.0), (0.375, 1.0, 1.0), (-0.625, 1.0, 0.0), (0.375, 1.0, 0.0), (2.384e-07, 1.0, 0.625), (2.161e-07, 1.0, -0.375), (-1.0, 0.625, 0.0), (1.0, 0.375, 0.0), (-3.725e-09, 0.375, 1.0), (-0.125, 1.0, -1.0), (1.0, 1.0, 0.125), (-1.0, 1.0, 0.125), (-0.125, 1.0, 1.0), (1.0, 0.875, -1.0), (0.875, 1.0, -1.0), (1.0, 1.0, -0.875), (-1.0, 1.0, -0.875), (1.0, 0.875, 1.0), (0.875, 1.0, 1.0), (-0.125, 1.0, 0.0), (0.875, 1.0, 0.0), (2.384e-07, 1.0, 0.125), (1.863e-07, 1.0, -0.875), (1.0, 0.875, 0.0), (1.9e-07, 0.875, 1.0), (-0.5, 0.375, 1.0), (-0.5, 0.875, 1.0), (-0.375, 0.5, 1.0), (-0.875, 0.5, 1.0), (0.5, 0.375, 1.0), (0.5, 0.875, 1.0), (0.625, 0.5, 1.0), (0.125, 0.5, 1.0), (1.0, 0.375, 0.5), (1.0, 0.875, 0.5), (1.0, 0.5, 0.375), (1.0, 0.5, 0.875), (1.0, 0.375, -0.5), (1.0, 0.875, -0.5), (1.0, 0.5, -0.625), (1.0, 0.5, -0.125), (-1.0, 0.625, -0.5), (-1.0, 0.5, -0.625), (-1.0, 0.5, -0.125), (0.375, 1.0, -0.5), (0.875, 1.0, -0.5), (0.5, 1.0, -0.375), (0.5, 1.0, -0.875), (0.375, 1.0, 0.5), (0.875, 1.0, 0.5), (0.5, 1.0, 0.625), (0.5, 1.0, 0.125), (-0.625, 1.0, 0.5), (-0.125, 1.0, 0.5), (-0.5, 1.0, 0.625), (-0.5, 1.0, 0.125), (-0.625, 1.0, -0.5), (-0.125, 1.0, -0.5), (-0.5, 1.0, -0.375), (-0.5, 1.0, -0.875), (-1.0, 0.625, 0.5), (-1.0, 0.5, 0.375), (-1.0, 0.5, 0.875), (-1.0, 0.375, 0.75), (-1.0, 0.375, 0.25), (-1.0, 0.875, 0.25), (-1.0, 0.625, 0.25), (-1.0, 0.75, 0.125), (-1.0, 0.75, 0.375), (-0.375, 1.0, -0.75), (-0.125, 1.0, -0.75), (-0.25, 1.0, -0.625), (-0.25, 1.0, -0.875), (-0.375, 1.0, -0.25), (-0.125, 1.0, -0.25), (-0.25, 1.0, -0.125), (-0.25, 1.0, -0.375), (-0.875, 1.0, -0.25), (-0.625, 1.0, -0.25), (-0.75, 1.0, -0.125), (-0.75, 1.0, -0.375), (-0.375, 1.0, 0.25), (-0.125, 1.0, 0.25), (-0.25, 1.0, 0.375), (-0.25, 1.0, 0.125), (-0.375, 1.0, 0.75), (-0.125, 1.0, 0.75), (-0.25, 1.0, 0.875), (-0.25, 1.0, 0.625), (-0.875, 1.0, 0.75), (-0.625, 1.0, 0.75), (-0.75, 1.0, 0.875), (-0.75, 1.0, 0.625), (0.625, 1.0, 0.25), (0.875, 1.0, 0.25), (0.75, 1.0, 0.375), (0.75, 1.0, 0.125), (0.625, 1.0, 0.75), (0.875, 1.0, 0.75), (0.75, 1.0, 0.875), (0.75, 1.0, 0.625), (0.125, 1.0, 0.75), (0.375, 1.0, 0.75), (0.25, 1.0, 0.875), (0.25, 1.0, 0.625), (0.625, 1.0, -0.75), (0.875, 1.0, -0.75), (0.75, 1.0, -0.625), (0.75, 1.0, -0.875), (0.625, 1.0, -0.25), (0.875, 1.0, -0.25), (0.75, 1.0, -0.125), (0.75, 1.0, -0.375), (0.125, 1.0, -0.25), (0.375, 1.0, -0.25), (0.25, 1.0, -0.125), (0.25, 1.0, -0.375), (-1.0, 0.375, -0.25), (-1.0, 0.375, -0.75), (-1.0, 0.875, -0.75), (-1.0, 0.625, -0.75), (-1.0, 0.75, -0.875), (-1.0, 0.75, -0.625), (1.0, 0.625, -0.25), (1.0, 0.875, -0.25), (1.0, 0.75, -0.375), (1.0, 0.75, -0.125), (1.0, 0.625, -0.75), (1.0, 0.875, -0.75), (1.0, 0.75, -0.875), (1.0, 0.75, -0.625), (1.0, 0.375, -0.75), (1.0, 0.625, 0.75), (1.0, 0.875, 0.75), (1.0, 0.75, 0.625), (1.0, 0.75, 0.875), (1.0, 0.625, 0.25), (1.0, 0.875, 0.25), (1.0, 0.75, 0.125), (1.0, 0.75, 0.375), (1.0, 0.375, 0.25), (0.25, 0.625, 1.0), (0.25, 0.875, 1.0), (0.375, 0.75, 1.0), (0.125, 0.75, 1.0), (0.75, 0.625, 1.0), (0.75, 0.875, 1.0), (0.875, 0.75, 1.0), (0.625, 0.75, 1.0), (0.75, 0.375, 1.0), (-0.75, 0.625, 1.0), (-0.75, 0.875, 1.0), (-0.625, 0.75, 1.0), (-0.875, 0.75, 1.0), (-0.25, 0.625, 1.0), (-0.25, 0.875, 1.0), (-0.125, 0.75, 1.0), (-0.375, 0.75, 1.0), (-0.25, 0.375, 1.0), (-0.25, 0.375, -1.0), (0.75, 0.375, -1.0), (0.25, 0.375, -1.0), (-0.75, 0.375, -1.0), (-0.75, 0.375, 1.0), (0.25, 0.375, 1.0), (1.0, 0.375, 0.75), (1.0, 0.375, -0.25), (-1.0, 0.875, -0.25), (-1.0, 0.625, -0.25), (-1.0, 0.75, -0.375), (-1.0, 0.75, -0.125), (0.125, 1.0, -0.75), (0.375, 1.0, -0.75), (0.25, 1.0, -0.625), (0.25, 1.0, -0.875), (0.125, 1.0, 0.25), (0.375, 1.0, 0.25), (0.25, 1.0, 0.375), (0.25, 1.0, 0.125), (-0.875, 1.0, 0.25), (-0.625, 1.0, 0.25), (-0.75, 1.0, 0.375), (-0.75, 1.0, 0.125), (-0.875, 1.0, -0.75), (-0.625, 1.0, -0.75), (-0.75, 1.0, -0.625), (-0.75, 1.0, -0.875), (-1.0, 0.875, 0.75), (-1.0, 0.625, 0.75), (-1.0, 0.75, 0.625), (-1.0, 0.75, 0.875), (-1.0, 0.625, 0.875), (-1.0, 0.625, 0.625), (-1.0, 0.875, 0.625), (-0.625, 1.0, -0.875), (-0.625, 1.0, -0.625), (-0.875, 1.0, -0.625), (-0.625, 1.0, 0.125), (-0.625, 1.0, 0.375), (-0.875, 1.0, 0.375), (0.375, 1.0, 0.125), (0.375, 1.0, 0.375), (0.125, 1.0, 0.375), (0.375, 1.0, -0.875), (0.375, 1.0, -0.625), (0.125, 1.0, -0.625), (-1.0, 0.625, -0.125), (-1.0, 0.625, -0.375), (-1.0, 0.875, -0.375), (1.0, 0.375, -0.125), (1.0, 0.375, -0.375), (1.0, 0.375, 0.875), (1.0, 0.375, 0.625), (0.125, 0.375, 1.0), (0.375, 0.375, 1.0), (-0.875, 0.375, 1.0), (-0.625, 0.375, 1.0), (-0.625, 0.375, -1.0), (-0.875, 0.375, -1.0), (0.375, 0.375, -1.0), (0.125, 0.375, -1.0), (0.875, 0.375, -1.0), (0.625, 0.375, -1.0), (-0.125, 0.375, -1.0), (-0.375, 0.375, -1.0), (-0.375, 0.375, 1.0), (-0.125, 0.375, 1.0), (-0.375, 0.875, 1.0), (-0.125, 0.875, 1.0), (-0.125, 0.625, 1.0), (-0.875, 0.875, 1.0), (-0.625, 0.875, 1.0), (-0.625, 0.625, 1.0), (0.625, 0.375, 1.0), (0.875, 0.375, 1.0), (0.625, 0.875, 1.0), (0.875, 0.875, 1.0), (0.875, 0.625, 1.0), (0.125, 0.875, 1.0), (0.375, 0.875, 1.0), (0.375, 0.625, 1.0), (1.0, 0.375, 0.375), (1.0, 0.375, 0.125), (1.0, 0.875, 0.375), (1.0, 0.875, 0.125), (1.0, 0.625, 0.125), (1.0, 0.875, 0.875), (1.0, 0.875, 0.625), (1.0, 0.625, 0.625), (1.0, 0.375, -0.625), (1.0, 0.375, -0.875), (1.0, 0.875, -0.625), (1.0, 0.875, -0.875), (1.0, 0.625, -0.875), (1.0, 0.875, -0.125), (1.0, 0.875, -0.375), (1.0, 0.625, -0.375), (-1.0, 0.625, -0.625), (-1.0, 0.625, -0.875), (-1.0, 0.875, -0.875), (-1.0, 0.375, -0.875), (-1.0, 0.375, -0.375), (0.375, 1.0, -0.375), (0.375, 1.0, -0.125), (0.125, 1.0, -0.125), (0.875, 1.0, -0.375), (0.875, 1.0, -0.125), (0.625, 1.0, -0.125), (0.875, 1.0, -0.875), (0.875, 1.0, -0.625), (0.625, 1.0, -0.625), (0.375, 1.0, 0.625), (0.375, 1.0, 0.875), (0.125, 1.0, 0.875), (0.875, 1.0, 0.625), (0.875, 1.0, 0.875), (0.625, 1.0, 0.875), (0.875, 1.0, 0.125), (0.875, 1.0, 0.375), (0.625, 1.0, 0.375), (-0.625, 1.0, 0.625), (-0.625, 1.0, 0.875), (-0.875, 1.0, 0.875), (-0.125, 1.0, 0.625), (-0.125, 1.0, 0.875), (-0.375, 1.0, 0.875), (-0.125, 1.0, 0.125), (-0.125, 1.0, 0.375), (-0.375, 1.0, 0.375), (-0.625, 1.0, -0.375), (-0.625, 1.0, -0.125), (-0.875, 1.0, -0.125), (-0.125, 1.0, -0.375), (-0.125, 1.0, -0.125), (-0.375, 1.0, -0.125), (-0.125, 1.0, -0.875), (-0.125, 1.0, -0.625), (-0.375, 1.0, -0.625), (-1.0, 0.625, 0.375), (-1.0, 0.625, 0.125), (-1.0, 0.875, 0.125), (-1.0, 0.375, 0.125), (-1.0, 0.375, 0.625), (-1.0, 0.375, 0.875), (-1.0, 0.375, 0.375), (-1.0, 0.875, 0.375), (-0.375, 1.0, -0.875), (-0.375, 1.0, -0.375), (-0.875, 1.0, -0.375), (-0.375, 1.0, 0.125), (-0.375, 1.0, 0.625), (-0.875, 1.0, 0.625), (0.625, 1.0, 0.125), (0.625, 1.0, 0.625), (0.125, 1.0, 0.625), (0.625, 1.0, -0.875), (0.625, 1.0, -0.375), (0.125, 1.0, -0.375), (-1.0, 0.375, -0.125), (-1.0, 0.375, -0.625), (-1.0, 0.875, -0.625), (1.0, 0.625, -0.125), (1.0, 0.625, -0.625), (1.0, 0.625, 0.875), (1.0, 0.625, 0.375), (0.125, 0.625, 1.0), (0.625, 0.625, 1.0), (-0.875, 0.625, 1.0), (-0.375, 0.625, 1.0), (-1.0, 0.875, -0.125), (0.125, 1.0, -0.875), (0.125, 1.0, 0.125), (-0.875, 1.0, 0.125), (-0.875, 1.0, -0.875), (-1.0, 0.875, 0.875), (-0.875, 1.0, -9.0), (-1.0, 1.0, -9.0), (-1.0, 0.875, -9.0), (0.125, 1.0, -9.0), (1.788e-07, 1.0, -9.0), (1.639e-07, 0.875, -9.0), (-0.375, 1.0, -9.0), (-0.5, 1.0, -9.0), (-1.0, 0.375, -9.0), (-1.0, 0.5, -9.0), (1.0, 0.625, -9.0), (1.0, 0.5, -9.0), (0.625, 1.0, -9.0), (0.5, 1.0, -9.0), (1.043e-07, 0.375, -9.0), (1.192e-07, 0.5, -9.0), (0.125, 0.5, -9.0), (0.625, 0.5, -9.0), (0.5, 0.5, -9.0), (0.5, 0.875, -9.0), (0.5, 0.375, -9.0), (-0.875, 0.5, -9.0), (-0.375, 0.5, -9.0), (-0.5, 0.5, -9.0), (-0.5, 0.875, -9.0), (-0.5, 0.375, -9.0), (-0.625, 1.0, -9.0), (-0.75, 1.0, -9.0), (-1.0, 0.625, -9.0), (-1.0, 0.75, -9.0), (0.375, 1.0, -9.0), (0.25, 1.0, -9.0), (1.341e-07, 0.625, -9.0), (1.49e-07, 0.75, -9.0), (-0.125, 1.0, -9.0), (-0.25, 1.0, -9.0), (1.0, 0.875, -9.0), (1.0, 0.75, -9.0), (0.875, 1.0, -9.0), (0.75, 1.0, -9.0), (0.375, 0.5, -9.0), (0.25, 0.5, -9.0), (0.875, 0.5, -9.0), (0.75, 0.5, -9.0), (0.5, 0.625, -9.0), (0.5, 0.75, -9.0), (-0.625, 0.5, -9.0), (-0.75, 0.5, -9.0), (-0.125, 0.5, -9.0), (-0.25, 0.5, -9.0), (-0.5, 0.625, -9.0), (-0.5, 0.75, -9.0), (-0.25, 0.375, -9.0), (-0.375, 0.75, -9.0), (-0.125, 0.75, -9.0), (-0.25, 0.75, -9.0), (-0.25, 0.875, -9.0), (-0.25, 0.625, -9.0), (-0.875, 0.75, -9.0), (-0.625, 0.75, -9.0), (-0.75, 0.75, -9.0), (-0.75, 0.875, -9.0), (-0.75, 0.625, -9.0), (0.75, 0.375, -9.0), (0.625, 0.75, -9.0), (0.875, 0.75, -9.0), (0.75, 0.75, -9.0), (0.75, 0.875, -9.0), (0.75, 0.625, -9.0), (0.125, 0.75, -9.0), (0.375, 0.75, -9.0), (0.25, 0.75, -9.0), (0.25, 0.875, -9.0), (0.25, 0.625, -9.0), (0.25, 0.375, -9.0), (-0.75, 0.375, -9.0), (1.0, 0.375, -9.0), (1.0, 1.0, -9.0), (-0.625, 0.375, -9.0), (-0.875, 0.375, -9.0), (0.375, 0.375, -9.0), (0.125, 0.375, -9.0), (0.375, 0.625, -9.0), (0.375, 0.875, -9.0), (0.125, 0.875, -9.0), (0.875, 0.625, -9.0), (0.875, 0.875, -9.0), (0.625, 0.875, -9.0), (0.875, 0.375, -9.0), (0.625, 0.375, -9.0), (-0.625, 0.625, -9.0), (-0.625, 0.875, -9.0), (-0.875, 0.875, -9.0), (-0.125, 0.625, -9.0), (-0.125, 0.875, -9.0), (-0.375, 0.875, -9.0), (-0.125, 0.375, -9.0), (-0.375, 0.375, -9.0), (-0.375, 0.625, -9.0), (-0.875, 0.625, -9.0), (0.625, 0.625, -9.0), (0.125, 0.625, -9.0)], [], [(548, 136, 3, 134), (547, 131, 1, 230), (546, 141, 6, 225), (545, 142, 8, 235), (544, 137, 4, 236), (543, 145, 6, 139), (542, 168, 28, 241), (541, 209, 14, 242), (540, 171, 29, 245), (539, 164, 27, 246), (538, 174, 30, 249), (537, 156, 19, 250), (536, 177, 31, 253), (535, 163, 26, 254), (534, 180, 18, 155), (533, 181, 32, 256), (532, 162, 25, 257), (531, 184, 24, 219), (530, 185, 33, 260), (529, 153, 16, 261), (528, 188, 23, 218), (527, 189, 34, 264), (526, 159, 22, 265), (525, 192, 12, 207), (524, 193, 35, 268), (523, 158, 21, 269), (522, 196, 18, 213), (521, 197, 36, 272), (520, 146, 9, 273), (519, 200, 12, 149), (518, 201, 37, 275), (517, 151, 14, 276), (516, 277, 102, 203), (515, 278, 101, 202), (514, 279, 55, 225), (513, 280, 103, 281), (512, 274, 100, 282), (511, 283, 99, 199), (510, 284, 104, 285), (509, 223, 53, 286), (508, 287, 98, 198), (507, 288, 105, 289), (506, 271, 97, 290), (505, 291, 46, 139), (504, 292, 106, 293), (503, 270, 96, 294), (502, 295, 95, 195), (501, 296, 107, 297), (500, 233, 63, 298), (499, 299, 94, 194), (498, 300, 108, 301), (497, 267, 93, 302), (496, 303, 41, 134), (495, 304, 109, 305), (494, 266, 92, 306), (493, 307, 91, 191), (492, 308, 110, 309), (491, 234, 64, 310), (490, 311, 90, 190), (489, 312, 111, 313), (488, 263, 89, 314), (487, 315, 50, 143), (486, 316, 112, 317), (485, 262, 88, 318), (484, 319, 87, 187), (483, 320, 113, 321), (482, 228, 58, 322), (481, 323, 86, 186), (480, 324, 114, 325), (479, 259, 85, 326), (478, 327, 51, 144), (477, 328, 115, 329), (476, 258, 84, 330), (475, 331, 83, 183), (474, 332, 82, 182), (473, 333, 60, 230), (472, 334, 116, 335), (471, 255, 81, 336), (470, 337, 80, 179), (469, 338, 117, 339), (468, 237, 67, 340), (467, 341, 79, 178), (466, 342, 118, 343), (465, 252, 78, 344), (462, 346, 77, 176), (461, 347, 119, 348), (460, 231, 61, 349), (459, 350, 76, 175), (458, 351, 120, 352), (457, 248, 75, 353), (454, 355, 74, 173), (453, 356, 121, 357), (452, 238, 68, 358), (451, 359, 73, 172), (450, 360, 122, 361), (449, 244, 72, 362), (446, 364, 71, 170), (445, 365, 123, 366), (444, 136, 43, 367), (443, 368, 70, 169), (442, 369, 124, 370), (441, 240, 69, 371), (422, 381, 46, 213), (421, 382, 125, 383), (420, 220, 52, 384), (419, 385, 66, 161), (418, 386, 126, 387), (417, 211, 44, 388), (416, 389, 65, 160), (415, 390, 127, 391), (414, 217, 49, 392), (413, 393, 55, 149), (412, 394, 128, 395), (411, 216, 48, 396), (410, 397, 60, 155), (409, 398, 129, 399), (408, 204, 38, 400), (407, 401, 41, 207), (406, 402, 130, 403), (405, 209, 43, 404), (402, 405, 404, 130), (102, 276, 405, 402), (276, 14, 209, 405), (274, 406, 403, 100), (37, 203, 406, 274), (203, 102, 402, 406), (200, 407, 207, 12), (100, 403, 407, 200), (403, 130, 401, 407), (398, 408, 400, 129), (99, 273, 408, 398), (273, 9, 204, 408), (270, 409, 399, 96), (36, 199, 409, 270), (199, 99, 398, 409), (196, 410, 155, 18), (96, 399, 410, 196), (399, 129, 397, 410), (394, 411, 396, 128), (95, 269, 411, 394), (269, 21, 216, 411), (266, 412, 395, 92), (35, 195, 412, 266), (195, 95, 394, 412), (192, 413, 149, 12), (92, 395, 413, 192), (395, 128, 393, 413), (390, 414, 392, 127), (91, 265, 414, 390), (265, 22, 217, 414), (262, 415, 391, 88), (34, 191, 415, 262), (191, 91, 390, 415), (188, 416, 160, 23), (88, 391, 416, 188), (391, 127, 389, 416), (386, 417, 388, 126), (87, 261, 417, 386), (261, 16, 211, 417), (258, 418, 387, 84), (33, 187, 418, 258), (187, 87, 386, 418), (184, 419, 161, 24), (84, 387, 419, 184), (387, 126, 385, 419), (382, 420, 384, 125), (83, 257, 420, 382), (257, 25, 220, 420), (255, 421, 383, 81), (32, 183, 421, 255), (183, 83, 382, 421), (180, 422, 213, 18), (81, 383, 422, 180), (383, 125, 381, 422), (80, 254, 423, 380), (254, 26, 221, 423), (31, 179, 424, 251), (179, 80, 380, 424), (77, 250, 425, 379), (250, 19, 214, 425), (30, 176, 426, 247), (176, 77, 379, 426), (74, 246, 427, 378), (246, 27, 222, 427), (29, 173, 428, 243), (173, 74, 378, 428), (71, 242, 429, 377), (242, 14, 151, 429), (28, 170, 430, 239), (170, 71, 377, 430), (11, 206, 577, 558), (1, 131, 549, 550), (57, 152, 559, 586), (38, 204, 575, 576), (137, 44, 580, 552), (210, 435, 637, 625), (375, 434, 630, 623), (204, 9, 556, 575), (435, 374, 612, 637), (434, 165, 563, 630), (228, 0, 626, 587), (16, 153, 561, 562), (146, 53, 584, 555), (166, 433, 629, 569), (0, 227, 585, 626), (40, 133, 551, 578), (152, 15, 560, 559), (433, 375, 623, 629), (58, 228, 587, 588), (131, 38, 576, 549), (227, 57, 586, 585), (4, 137, 552, 553), (376, 432, 628, 624), (44, 211, 579, 580), (211, 16, 562, 579), (432, 148, 557, 628), (373, 438, 646, 601), (223, 4, 553, 583), (148, 11, 558, 557), (15, 210, 625, 560), (70, 241, 439, 372), (241, 28, 239, 439), (27, 169, 440, 222), (169, 70, 372, 440), (369, 441, 371, 124), (56, 150, 441, 369), (150, 13, 240, 441), (238, 442, 370, 68), (7, 226, 442, 238), (226, 56, 369, 442), (164, 443, 169, 27), (68, 370, 443, 164), (370, 124, 368, 443), (365, 444, 367, 123), (42, 135, 444, 365), (135, 3, 136, 444), (240, 445, 366, 69), (13, 208, 445, 240), (208, 42, 365, 445), (168, 446, 170, 28), (69, 366, 446, 168), (366, 123, 364, 446), (73, 245, 447, 363), (245, 29, 243, 447), (19, 172, 448, 214), (172, 73, 363, 448), (360, 449, 362, 122), (62, 157, 449, 360), (157, 20, 244, 449), (231, 450, 361, 61), (2, 232, 450, 231), (232, 62, 360, 450), (156, 451, 172, 19), (61, 361, 451, 156), (361, 122, 359, 451), (356, 452, 358, 121), (47, 140, 452, 356), (140, 7, 238, 452), (244, 453, 357, 72), (20, 215, 453, 244), (215, 47, 356, 453), (171, 454, 173, 29), (72, 357, 454, 171), (357, 121, 355, 454), (76, 249, 455, 354), (249, 30, 247, 455), (26, 175, 456, 221), (175, 76, 354, 456), (351, 457, 353, 120), (54, 147, 457, 351), (147, 10, 248, 457), (237, 458, 352, 67), (5, 224, 458, 237), (224, 54, 351, 458), (163, 459, 175, 26), (67, 352, 459, 163), (352, 120, 350, 459), (347, 460, 349, 119), (39, 132, 460, 347), (132, 2, 231, 460), (248, 461, 348, 75), (10, 205, 461, 248), (205, 39, 347, 461), (174, 462, 176, 30), (75, 348, 462, 174), (348, 119, 346, 462), (79, 253, 463, 345), (253, 31, 251, 463), (15, 178, 464, 210), (178, 79, 345, 464), (342, 465, 344, 118), (59, 154, 465, 342), (154, 17, 252, 465), (227, 466, 343, 57), (0, 229, 466, 227), (229, 59, 342, 466), (152, 467, 178, 15), (57, 343, 467, 152), (343, 118, 341, 467), (338, 468, 340, 117), (45, 138, 468, 338), (138, 5, 237, 468), (252, 469, 339, 78), (17, 212, 469, 252), (212, 45, 338, 469), (177, 470, 179, 31), (78, 339, 470, 177), (339, 117, 337, 470), (334, 471, 336, 116), (82, 256, 471, 334), (256, 32, 255, 471), (206, 472, 335, 40), (11, 182, 472, 206), (182, 82, 334, 472), (133, 473, 230, 1), (40, 335, 473, 133), (335, 116, 333, 473), (148, 474, 182, 11), (181, 475, 183, 32), (328, 476, 330, 115), (86, 260, 476, 328), (260, 33, 258, 476), (217, 477, 329, 49), (22, 186, 477, 217), (186, 86, 328, 477), (142, 478, 144, 8), (49, 329, 478, 142), (329, 115, 327, 478), (324, 479, 326, 114), (45, 212, 479, 324), (212, 17, 259, 479), (234, 480, 325, 64), (5, 138, 480, 234), (138, 45, 324, 480), (159, 481, 186, 22), (64, 325, 481, 159), (325, 114, 323, 481), (320, 482, 322, 113), (59, 229, 482, 320), (229, 0, 228, 482), (259, 483, 321, 85), (17, 154, 483, 259), (154, 59, 320, 483), (185, 484, 187, 33), (85, 321, 484, 185), (321, 113, 319, 484), (316, 485, 318, 112), (90, 264, 485, 316), (264, 34, 262, 485), (215, 486, 317, 47), (20, 190, 486, 215), (190, 90, 316, 486), (140, 487, 143, 7), (47, 317, 487, 140), (317, 112, 315, 487), (312, 488, 314, 111), (39, 205, 488, 312), (205, 10, 263, 488), (232, 489, 313, 62), (2, 132, 489, 232), (132, 39, 312, 489), (157, 490, 190, 20), (62, 313, 490, 157), (313, 111, 311, 490), (308, 491, 310, 110), (54, 224, 491, 308), (224, 5, 234, 491), (263, 492, 309, 89), (10, 147, 492, 263), (147, 54, 308, 492), (189, 493, 191, 34), (89, 309, 493, 189), (309, 110, 307, 493), (304, 494, 306, 109), (94, 268, 494, 304), (268, 35, 266, 494), (208, 495, 305, 42), (13, 194, 495, 208), (194, 94, 304, 495), (135, 496, 134, 3), (42, 305, 496, 135), (305, 109, 303, 496), (300, 497, 302, 108), (50, 218, 497, 300), (218, 23, 267, 497), (226, 498, 301, 56), (7, 143, 498, 226), (143, 50, 300, 498), (150, 499, 194, 13), (56, 301, 499, 150), (301, 108, 299, 499), (296, 500, 298, 107), (65, 235, 500, 296), (235, 8, 233, 500), (267, 501, 297, 93), (23, 160, 501, 267), (160, 65, 296, 501), (193, 502, 195, 35), (93, 297, 502, 193), (297, 107, 295, 502), (292, 503, 294, 106), (98, 272, 503, 292), (272, 36, 270, 503), (216, 504, 293, 48), (21, 198, 504, 216), (198, 98, 292, 504), (141, 505, 139, 6), (48, 293, 505, 141), (293, 106, 291, 505), (288, 506, 290, 105), (51, 219, 506, 288), (219, 24, 271, 506), (233, 507, 289, 63), (8, 144, 507, 233), (144, 51, 288, 507), (158, 508, 198, 21), (63, 289, 508, 158), (289, 105, 287, 508), (284, 509, 286, 104), (66, 236, 509, 284), (236, 4, 223, 509), (271, 510, 285, 97), (24, 161, 510, 271), (161, 66, 284, 510), (197, 511, 199, 36), (97, 285, 511, 197), (285, 104, 283, 511), (280, 512, 282, 103), (101, 275, 512, 280), (275, 37, 274, 512), (220, 513, 281, 52), (25, 202, 513, 220), (202, 101, 280, 513), (145, 514, 225, 6), (52, 281, 514, 145), (281, 103, 279, 514), (162, 515, 202, 25), (201, 516, 203, 37), (277, 517, 276, 102), (278, 518, 275, 101), (279, 519, 149, 55), (103, 282, 519, 279), (282, 100, 200, 519), (283, 520, 273, 99), (104, 286, 520, 283), (286, 53, 146, 520), (287, 521, 272, 98), (105, 290, 521, 287), (290, 97, 197, 521), (291, 522, 213, 46), (106, 294, 522, 291), (294, 96, 196, 522), (295, 523, 269, 95), (107, 298, 523, 295), (298, 63, 158, 523), (299, 524, 268, 94), (108, 302, 524, 299), (302, 93, 193, 524), (303, 525, 207, 41), (109, 306, 525, 303), (306, 92, 192, 525), (307, 526, 265, 91), (110, 310, 526, 307), (310, 64, 159, 526), (311, 527, 264, 90), (111, 314, 527, 311), (314, 89, 189, 527), (315, 528, 218, 50), (112, 318, 528, 315), (318, 88, 188, 528), (319, 529, 261, 87), (113, 322, 529, 319), (322, 58, 153, 529), (323, 530, 260, 86), (114, 326, 530, 323), (326, 85, 185, 530), (327, 531, 219, 51), (115, 330, 531, 327), (330, 84, 184, 531), (331, 532, 257, 83), (332, 533, 256, 82), (333, 534, 155, 60), (116, 336, 534, 333), (336, 81, 180, 534), (337, 535, 254, 80), (117, 340, 535, 337), (340, 67, 163, 535), (341, 536, 253, 79), (118, 344, 536, 341), (344, 78, 177, 536), (346, 537, 250, 77), (119, 349, 537, 346), (349, 61, 156, 537), (350, 538, 249, 76), (120, 353, 538, 350), (353, 75, 174, 538), (355, 539, 246, 74), (121, 358, 539, 355), (358, 68, 164, 539), (359, 540, 245, 73), (122, 362, 540, 359), (362, 72, 171, 540), (364, 541, 242, 71), (123, 367, 541, 364), (367, 43, 209, 541), (368, 542, 241, 70), (124, 371, 542, 368), (371, 69, 168, 542), (438, 167, 574, 646), (167, 431, 627, 574), (9, 146, 555, 556), (53, 223, 583, 584), (133, 1, 550, 551), (431, 376, 624, 627), (165, 437, 645, 563), (374, 436, 638, 612), (206, 40, 578, 577), (437, 373, 601, 645), (153, 58, 588, 561), (436, 166, 569, 638), (381, 543, 139, 46), (125, 384, 543, 381), (384, 52, 145, 543), (385, 544, 236, 66), (126, 388, 544, 385), (388, 44, 137, 544), (389, 545, 235, 65), (127, 392, 545, 389), (392, 49, 142, 545), (393, 546, 225, 55), (128, 396, 546, 393), (396, 48, 141, 546), (397, 547, 230, 60), (129, 400, 547, 397), (400, 38, 131, 547), (401, 548, 134, 41), (130, 404, 548, 401), (404, 43, 136, 548), (650, 565, 564, 581), (649, 566, 567, 593), (648, 570, 558, 577), (647, 571, 572, 599), (644, 602, 600, 573), (643, 603, 604, 605), (642, 597, 598, 606), (641, 607, 578, 551), (640, 608, 609, 610), (639, 595, 596, 611), (636, 613, 594, 568), (635, 614, 615, 616), (634, 591, 592, 617), (633, 618, 582, 554), (632, 619, 620, 621), (631, 589, 590, 622), (595, 627, 624, 596), (572, 574, 627, 595), (570, 628, 557, 558), (596, 624, 628, 570), (589, 629, 623, 590), (567, 569, 629, 589), (565, 630, 563, 564), (590, 623, 630, 565), (619, 631, 622, 620), (594, 593, 631, 619), (593, 567, 589, 631), (579, 632, 621, 580), (562, 568, 632, 579), (568, 594, 619, 632), (552, 633, 554, 553), (580, 621, 633, 552), (621, 620, 618, 633), (614, 634, 617, 615), (586, 559, 634, 614), (559, 560, 591, 634), (587, 635, 616, 588), (626, 585, 635, 587), (585, 586, 614, 635), (561, 636, 568, 562), (588, 616, 636, 561), (616, 615, 613, 636), (591, 637, 612, 592), (560, 625, 637, 591), (566, 638, 569, 567), (592, 612, 638, 566), (608, 639, 611, 609), (600, 599, 639, 608), (599, 572, 595, 639), (575, 640, 610, 576), (556, 573, 640, 575), (573, 600, 608, 640), (549, 641, 551, 550), (576, 610, 641, 549), (610, 609, 607, 641), (603, 642, 606, 604), (582, 581, 642, 603), (581, 564, 597, 642), (583, 643, 605, 584), (553, 554, 643, 583), (554, 582, 603, 643), (555, 644, 573, 556), (584, 605, 644, 555), (605, 604, 602, 644), (597, 645, 601, 598), (564, 563, 645, 597), (571, 646, 574, 572), (598, 601, 646, 571), (602, 647, 599, 600), (604, 606, 647, 602), (606, 598, 571, 647), (607, 648, 577, 578), (609, 611, 648, 607), (611, 596, 570, 648), (613, 649, 593, 594), (615, 617, 649, 613), (617, 592, 566, 649), (618, 650, 581, 582), (620, 622, 650, 618), (622, 590, 565, 650)])
me_cube_008.materials.append(mat_material)
me_cube_008.use_remesh_preserve_volume = False
me_cube_008.use_remesh_preserve_attributes = False
me_cube_008.use_mirror_vertex_groups = False
me_cube_008.update()
me_cube_007 = bpy.data.meshes.new('Cube.007')
me_cube_007.from_pydata([(-1.0, 1.0, -1.0), (-1.0, -1.0, -1.0), (-1.0, -1.0, 1.0), (-1.0, -1.0, 0.0), (-1.0, -1.0, 0.5), (-1.0, 1.0, -0.5), (-1.0, 0.5, -1.0), (-1.0, -1.0, -0.5), (-1.0, 0.5, -0.5), (-1.0, -0.75, -1.0), (-1.0, -1.0, 0.75), (-1.0, 1.0, -0.75), (-1.0, -1.0, -0.25), (-1.0, -0.75, 0.0), (-1.0, -1.0, 0.25), (-1.0, 0.75, -1.0), (-1.0, -1.0, -0.75), (-1.0, -0.75, 1.0), (-1.0, 0.5, -0.75), (-1.0, 0.75, -0.5), (-1.0, -0.75, -0.5), (-1.0, -0.75, 0.5), (-1.0, -0.75, 0.25), (-1.0, -0.75, 0.75), (-1.0, -0.75, -0.75), (-1.0, -0.75, -0.25), (-1.0, 0.75, -0.75), (-1.0, -0.875, -1.0), (-1.0, -1.0, 0.875), (-1.0, 1.0, -0.875), (-1.0, -1.0, -0.125), (-1.0, -0.875, 0.0), (-1.0, -1.0, 0.375), (-1.0, 0.625, -1.0), (-1.0, -1.0, -0.625), (-1.0, -0.625, 1.0), (-1.0, 0.5, -0.625), (-1.0, 0.625, -0.5), (-1.0, -0.875, -0.5), (-1.0, -0.875, 0.5), (-1.0, -0.625, -1.0), (-1.0, -1.0, 0.625), (-1.0, 1.0, -0.625), (-1.0, 0.375, -1.0), (-1.0, -1.0, -0.375), (-1.0, -0.625, 0.0), (-1.0, -1.0, 0.125), (-1.0, 0.875, -1.0), (-1.0, -1.0, -0.875), (-1.0, -0.875, 1.0), (-1.0, 0.5, -0.875), (-1.0, 0.375, -0.5), (-1.0, 0.875, -0.5), (-1.0, -0.625, -0.5), (-1.0, -0.625, 0.5), (-1.0, -0.75, 0.375), (-1.0, -0.75, 0.125), (-1.0, -0.875, 0.25), (-1.0, -0.625, 0.25), (-1.0, -0.75, 0.875), (-1.0, -0.75, 0.625), (-1.0, -0.875, 0.75), (-1.0, -0.625, 0.75), (-1.0, -0.75, -0.625), (-1.0, -0.75, -0.875), (-1.0, -0.875, -0.75), (-1.0, -0.625, -0.75), (-1.0, -0.75, -0.125), (-1.0, -0.75, -0.375), (-1.0, -0.875, -0.25), (-1.0, -0.625, -0.25), (-1.0, 0.75, -0.625), (-1.0, 0.75, -0.875), (-1.0, 0.625, -0.75), (-1.0, 0.875, -0.75), (-1.0, 0.375, -0.75), (-1.0, 0.375, -0.875), (-1.0, 0.875, -0.875), (-1.0, 0.625, -0.875), (-1.0, 0.625, -0.625), (-1.0, -0.625, -0.375), (-1.0, -0.875, -0.375), (-1.0, -0.875, -0.125), (-1.0, -0.625, -0.875), (-1.0, -0.875, -0.875), (-1.0, -0.875, -0.625), (-1.0, -0.625, 0.625), (-1.0, -0.875, 0.625), (-1.0, -0.875, 0.875), (-1.0, -0.625, 0.125), (-1.0, -0.875, 0.125), (-1.0, -0.875, 0.375), (-1.0, -0.625, 0.375), (-1.0, -0.625, 0.875), (-1.0, -0.625, -0.625), (-1.0, -0.625, -0.125), (-1.0, 0.875, -0.625), (-1.0, 0.375, -0.625)], [], [(96, 52, 5, 42), (91, 39, 21, 55), (90, 57, 22, 56), (88, 49, 17, 59), (87, 61, 23, 60), (85, 38, 20, 63), (84, 65, 24, 64), (82, 31, 13, 67), (81, 69, 25, 68), (79, 37, 19, 71), (78, 73, 26, 72), (77, 74, 11, 29), (80, 53, 94, 66, 83, 40, 9, 64, 24, 63, 20, 68, 25, 67, 13, 56, 22, 55, 21, 60, 23, 59, 17, 35, 93, 62, 86, 54, 92, 58, 89, 45, 95, 70), (72, 26, 74, 77), (15, 72, 77, 47), (47, 77, 29, 0), (50, 18, 73, 78), (6, 50, 78, 33), (33, 78, 72, 15), (36, 8, 37, 79), (18, 36, 79, 73), (73, 79, 71, 26), (44, 12, 69, 81), (7, 44, 81, 38), (38, 81, 68, 20), (30, 3, 31, 82), (12, 30, 82, 69), (69, 82, 67, 25), (48, 16, 65, 84), (1, 48, 84, 27), (27, 84, 64, 9), (34, 7, 38, 85), (16, 34, 85, 65), (65, 85, 63, 24), (41, 10, 61, 87), (4, 41, 87, 39), (39, 87, 60, 21), (28, 2, 49, 88), (10, 28, 88, 61), (61, 88, 59, 23), (46, 14, 57, 90), (3, 46, 90, 31), (31, 90, 56, 13), (32, 4, 39, 91), (14, 32, 91, 57), (57, 91, 55, 22), (35, 51, 97, 75, 76, 43, 40, 83, 66, 94, 53, 80, 70, 95, 45, 89, 58, 92, 54, 86, 62, 93), (71, 19, 52, 96), (26, 71, 96, 74), (74, 96, 42, 11), (36, 18, 50, 6, 43, 76, 75, 97, 51, 8)])
me_cube_007.use_remesh_preserve_volume = False
me_cube_007.use_remesh_preserve_attributes = False
me_cube_007.use_mirror_vertex_groups = False
me_cube_007.update()
me_cube_005 = bpy.data.meshes.new('Cube.005')
me_cube_005.from_pydata([(-1.0, 1.0, -1.0), (-1.0, 1.0, 1.0), (1.0, 1.0, -1.0), (1.0, 1.0, 1.0)], [], [(0, 2, 3, 1)])
me_cube_005.use_remesh_preserve_volume = False
me_cube_005.use_remesh_preserve_attributes = False
me_cube_005.use_mirror_vertex_groups = False
me_cube_005.update()
me_cube_004 = bpy.data.meshes.new('Cube.004')
me_cube_004.from_pydata([(-1.0, -1.0, -1.0), (-1.0, -1.0, 1.0), (1.0, -1.0, -1.0), (1.0, -1.0, 1.0)], [], [(2, 0, 1, 3)])
me_cube_004.use_remesh_preserve_volume = False
me_cube_004.use_remesh_preserve_attributes = False
me_cube_004.use_mirror_vertex_groups = False
me_cube_004.update()
me_cube_002 = bpy.data.meshes.new('Cube.002')
me_cube_002.from_pydata([(-1.0, 1.0, -1.0), (-1.0, -1.0, -1.0), (-1.0, -1.0, 1.0), (-1.0, -1.0, 0.0), (-1.0, -1.0, 0.5), (-1.0, 1.0, -0.5), (-1.0, 0.5, -1.0), (-1.0, -1.0, -0.5), (-1.0, 0.5, -0.5), (-1.0, -0.75, -1.0), (-1.0, -1.0, 0.75), (-1.0, 1.0, -0.75), (-1.0, -1.0, -0.25), (-1.0, -0.75, 0.0), (-1.0, -1.0, 0.25), (-1.0, 0.75, -1.0), (-1.0, -1.0, -0.75), (-1.0, -0.75, 1.0), (-1.0, 0.5, -0.75), (-1.0, 0.75, -0.5), (-1.0, -0.75, -0.5), (-1.0, -0.75, 0.5), (-1.0, -0.75, 0.25), (-1.0, -0.75, 0.75), (-1.0, -0.75, -0.75), (-1.0, -0.75, -0.25), (-1.0, 0.75, -0.75), (-1.0, -0.875, -1.0), (-1.0, -1.0, 0.875), (-1.0, 1.0, -0.875), (-1.0, -1.0, -0.125), (-1.0, -0.875, 0.0), (-1.0, -1.0, 0.375), (-1.0, 0.625, -1.0), (-1.0, -1.0, -0.625), (-1.0, -0.625, 1.0), (-1.0, 0.5, -0.625), (-1.0, 0.625, -0.5), (-1.0, -0.875, -0.5), (-1.0, -0.875, 0.5), (-1.0, -0.625, -1.0), (-1.0, -1.0, 0.625), (-1.0, 1.0, -0.625), (-1.0, 0.375, -1.0), (-1.0, -1.0, -0.375), (-1.0, -0.625, 0.0), (-1.0, -1.0, 0.125), (-1.0, 0.875, -1.0), (-1.0, -1.0, -0.875), (-1.0, -0.875, 1.0), (-1.0, 0.5, -0.875), (-1.0, 0.375, -0.5), (-1.0, 0.875, -0.5), (-1.0, -0.625, -0.5), (-1.0, -0.625, 0.5), (-1.0, -0.75, 0.375), (-1.0, -0.75, 0.125), (-1.0, -0.875, 0.25), (-1.0, -0.625, 0.25), (-1.0, -0.75, 0.875), (-1.0, -0.75, 0.625), (-1.0, -0.875, 0.75), (-1.0, -0.625, 0.75), (-1.0, -0.75, -0.625), (-1.0, -0.75, -0.875), (-1.0, -0.875, -0.75), (-1.0, -0.625, -0.75), (-1.0, -0.75, -0.125), (-1.0, -0.75, -0.375), (-1.0, -0.875, -0.25), (-1.0, -0.625, -0.25), (-1.0, 0.75, -0.625), (-1.0, 0.75, -0.875), (-1.0, 0.625, -0.75), (-1.0, 0.875, -0.75), (-1.0, 0.375, -0.75), (-1.0, 0.375, -0.875), (-1.0, 0.875, -0.875), (-1.0, 0.625, -0.875), (-1.0, 0.625, -0.625), (-1.0, -0.625, -0.375), (-1.0, -0.875, -0.375), (-1.0, -0.875, -0.125), (-1.0, -0.625, -0.875), (-1.0, -0.875, -0.875), (-1.0, -0.875, -0.625), (-1.0, -0.625, 0.625), (-1.0, -0.875, 0.625), (-1.0, -0.875, 0.875), (-1.0, -0.625, 0.125), (-1.0, -0.875, 0.125), (-1.0, -0.875, 0.375), (-1.0, -0.625, 0.375), (-1.0, -0.625, 0.875), (-1.0, -0.625, -0.625), (-1.0, -0.625, -0.125), (-1.0, 0.875, -0.625), (-1.0, 0.375, -0.625)], [], [(96, 42, 5, 52), (91, 55, 21, 39), (90, 56, 22, 57), (88, 59, 17, 49), (87, 60, 23, 61), (85, 63, 20, 38), (84, 64, 24, 65), (82, 67, 13, 31), (81, 68, 25, 69), (79, 71, 19, 37), (78, 72, 26, 73), (77, 29, 11, 74), (80, 70, 95, 45, 89, 58, 92, 54, 86, 62, 93, 35, 17, 59, 23, 60, 21, 55, 22, 56, 13, 67, 25, 68, 20, 63, 24, 64, 9, 40, 83, 66, 94, 53), (72, 77, 74, 26), (15, 47, 77, 72), (47, 0, 29, 77), (50, 78, 73, 18), (6, 33, 78, 50), (33, 15, 72, 78), (36, 79, 37, 8), (18, 73, 79, 36), (73, 26, 71, 79), (44, 81, 69, 12), (7, 38, 81, 44), (38, 20, 68, 81), (30, 82, 31, 3), (12, 69, 82, 30), (69, 25, 67, 82), (48, 84, 65, 16), (1, 27, 84, 48), (27, 9, 64, 84), (34, 85, 38, 7), (16, 65, 85, 34), (65, 24, 63, 85), (41, 87, 61, 10), (4, 39, 87, 41), (39, 21, 60, 87), (28, 88, 49, 2), (10, 61, 88, 28), (61, 23, 59, 88), (46, 90, 57, 14), (3, 31, 90, 46), (31, 13, 56, 90), (32, 91, 39, 4), (14, 57, 91, 32), (57, 22, 55, 91), (35, 93, 62, 86, 54, 92, 58, 89, 45, 95, 70, 80, 53, 94, 66, 83, 40, 43, 76, 75, 97, 51), (71, 96, 52, 19), (26, 74, 96, 71), (74, 11, 42, 96), (36, 8, 51, 97, 75, 76, 43, 6, 50, 18)])
me_cube_002.use_remesh_preserve_volume = False
me_cube_002.use_remesh_preserve_attributes = False
me_cube_002.use_mirror_vertex_groups = False
me_cube_002.update()
me_cube = bpy.data.meshes.new('Cube')
me_cube.from_pydata([], [], [])
me_cube.materials.append(mat_material)
me_cube.use_remesh_preserve_volume = False
me_cube.use_remesh_preserve_attributes = False
me_cube.use_mirror_vertex_groups = False
me_cube.update()

# ---- objects
ob_ground_high = bpy.data.objects.new('Ground High', me_cube_010)
ob_ground_ramp = bpy.data.objects.new('Ground Ramp', me_cube_009)
ob_ground_low = bpy.data.objects.new('Ground Low', me_cube_008)
ob_wall_right = bpy.data.objects.new('Wall_Right', me_cube_007)
ob_wall_back = bpy.data.objects.new('Wall_Back', me_cube_005)
ob_wall_front = bpy.data.objects.new('Wall_Front', me_cube_004)
ob_wall_left = bpy.data.objects.new('Wall_Left', me_cube_002)
ob_ground = bpy.data.objects.new('Ground', me_cube)
ob_lamp = bpy.data.objects.new('Lamp', light_lamp)
ob_camera = bpy.data.objects.new('Camera', cam_camera)

# ---- transforms, parenting, visibility, modifiers, constraints
ob_ground_high.location = (0.0, 0.0, 0.0)
ob_ground_high.scale = (5.0, 13.0, 0.5)
ob_ground_high.lock_rotations_4d = False
ob_ground_high.empty_display_type = 'ARROWS'
ob_ground_high.lineart.crease_threshold = 0.0
ob_ground_ramp.location = (0.0, 0.0, 0.0)
ob_ground_ramp.scale = (5.0, 13.0, 0.5)
ob_ground_ramp.lock_rotations_4d = False
ob_ground_ramp.empty_display_type = 'ARROWS'
ob_ground_ramp.lineart.crease_threshold = 0.0
ob_ground_low.location = (0.0, 0.0, 0.0)
ob_ground_low.scale = (5.0, 13.0, 0.5)
ob_ground_low.lock_rotations_4d = False
ob_ground_low.empty_display_type = 'ARROWS'
ob_ground_low.lineart.crease_threshold = 0.0
ob_wall_right.location = (10.0, 0.0, 3.0)
ob_wall_right.scale = (5.0, 13.0, 3.5)
ob_wall_right.hide_viewport = True
ob_wall_right.lineart.crease_threshold = 0.0
ob_wall_back.location = (0.0, 0.0, 0.35)
ob_wall_back.scale = (5.0, 13.0, 0.9)
ob_wall_back.hide_viewport = True
ob_wall_back.lineart.crease_threshold = 0.0
ob_wall_front.location = (0.0, 0.0, 3.0)
ob_wall_front.scale = (5.0, 13.0, 3.5)
ob_wall_front.hide_viewport = True
ob_wall_front.lineart.crease_threshold = 0.0
ob_wall_left.location = (0.0, 0.0, 3.0)
ob_wall_left.scale = (5.0, 13.0, 3.5)
ob_wall_left.hide_viewport = True
ob_wall_left.lineart.crease_threshold = 0.0
ob_ground.location = (0.0, 0.0, 0.0)
ob_ground.scale = (5.0, 13.0, 0.5)
ob_ground.lock_rotations_4d = False
ob_ground.empty_display_type = 'ARROWS'
ob_ground.lineart.crease_threshold = 0.0
ob_lamp.location = (4.076, 1.005, 5.904)
ob_lamp.rotation_euler = (0.6503, 0.05522, 1.866)
ob_lamp.lock_rotations_4d = False
ob_lamp.empty_display_type = 'ARROWS'
ob_lamp.color = (0.0, 0.0, 0.0, 0.0)
ob_lamp.lineart.crease_threshold = 0.0
ob_camera.location = (7.481, -6.508, 5.344)
ob_camera.rotation_euler = (1.109, 0.0, 0.8149)
ob_camera.lock_rotations_4d = False
ob_camera.empty_display_type = 'ARROWS'
ob_camera.color = (0.0, 0.0, 0.0, 0.0)
ob_camera.display_type = 'WIRE'
ob_camera.lineart.crease_threshold = 0.0

# ---- collection membership
col_collection_1.objects.link(ob_ground_high)
col_collection_1.objects.link(ob_ground_ramp)
col_collection_1.objects.link(ob_ground_low)
col_collection_1.objects.link(ob_wall_right)
col_collection_1.objects.link(ob_wall_back)
col_collection_1.objects.link(ob_wall_front)
col_collection_1.objects.link(ob_wall_left)
col_collection_1.objects.link(ob_ground)
col_collection_1.objects.link(ob_lamp)
col_collection_1.objects.link(ob_camera)

# ---- scene / render settings (as saved in the file)
scene.camera = ob_camera
scene.frame_start = 1; scene.frame_end = 250; scene.frame_set(1)
scene.render.engine = 'BLENDER_EEVEE_NEXT'
scene.render.resolution_percentage = 50
scene.render.dither_intensity = 0.0
scene.cycles.use_denoising = False
scene.cycles.samples = 128
scene.cycles.sampling_pattern = 'TABULATED_SOBOL'
scene.cycles.light_sampling_threshold = 0.0
scene.cycles.use_adaptive_sampling = False
scene.cycles.use_light_tree = False
scene.cycles.blur_glossy = 0.0
scene.cycles.sample_clamp_indirect = 0.0
scene.view_settings.view_transform = 'Standard'
bpy.context.view_layer.update()

